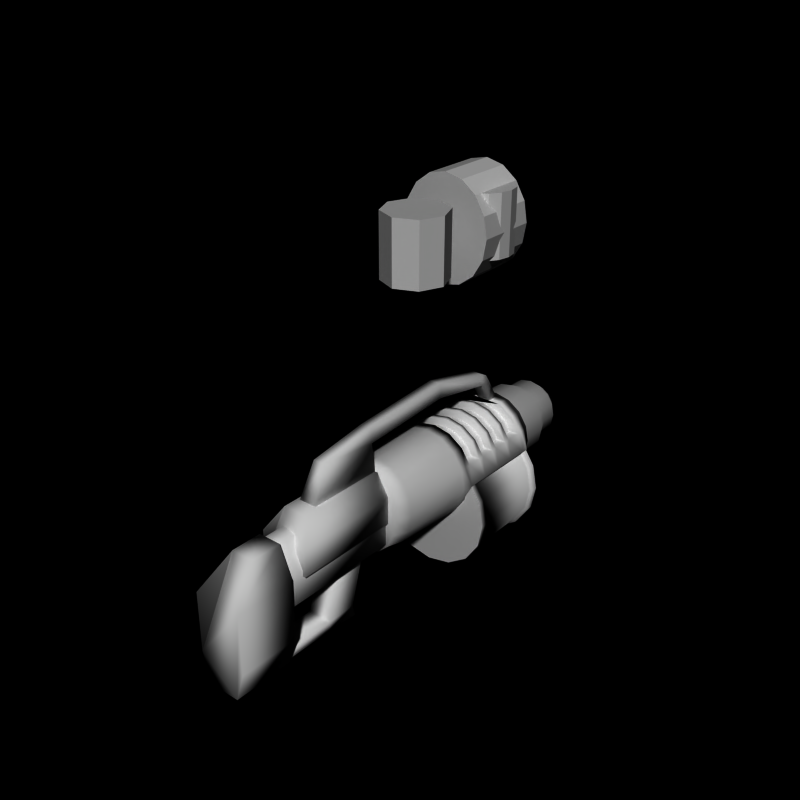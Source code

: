 # Source: grenade_launcher13.blend  (saved by Blender 2.66.0; exported with 4.5.12 LTS)
import bpy
from mathutils import Matrix  # noqa: F401  (used for matrix-valued properties, if any)

bpy.ops.wm.read_factory_settings(use_empty=True)
scene = bpy.context.scene
scene.name = 'Scene'

# ---- collections
col_collection_1 = bpy.data.collections.new('Collection 1'); scene.collection.children.link(col_collection_1)

# ---- world
world_world = bpy.data.worlds.new('World'); scene.world = world_world
world_world.color = (0.0, 0.0, 0.0)
world_world.use_sun_shadow = False
world_world.sun_shadow_jitter_overblur = 0.0
world_world.cycles.sampling_method = 'MANUAL'
world_world.cycles.sample_map_resolution = 256

# ---- meshes
me_cube_001 = bpy.data.meshes.new('Cube.001')
me_cube_001.from_pydata([(-0.4, -3.7, -3.0), (-0.4, -2.6, -3.1), (0.4, -2.6, -3.1), (0.4, -3.7, -3.0), (-0.4, -3.7, -2.7), (-0.4, -2.7, -2.7), (0.4, -2.7, -2.7), (0.4, -3.7, -2.7), (-0.4, -3.2, -1.0), (-0.4, -2.2, -1.0), (0.4, -2.2, -1.0), (0.4, -3.2, -1.0), (-0.4, -5.5, -3.0), (0.4, -5.5, -3.0), (-0.4, -5.5, -2.7), (0.4, -5.5, -2.7)], [], [(4, 5, 1, 0), (5, 6, 2, 1), (6, 7, 3, 2), (7, 4, 14, 15), (0, 1, 2, 3), (4, 7, 11, 8), (11, 10, 9, 8), (7, 6, 10, 11), (5, 4, 8, 9), (6, 5, 9, 10), (15, 14, 12, 13), (4, 0, 12, 14), (0, 3, 13, 12), (3, 7, 15, 13)])
me_cube_001.polygons.foreach_set('use_smooth', [True] * 14)
_uv = me_cube_001.uv_layers.new(name='UVMap')
_uv.uv.foreach_set('vector', [1.047, 0.8333, 1.247, 0.8333, 1.247, 1.033, 1.047, 1.033, 1.047, 0.8333, 1.247, 0.8333, 1.247, 1.033, 1.047, 1.033, 1.047, 0.8333, 1.247, 0.8333, 1.247, 1.033, 1.047, 1.033, 1.047, 0.8333, 1.247, 0.8333, 1.247, 1.033, 1.047, 1.033, 1.047, 0.8333, 1.247, 0.8333, 1.247, 1.033, 1.047, 1.033, 1.047, 0.8333, 1.247, 0.8333, 1.247, 1.033, 1.047, 1.033, 1.047, 0.8333, 1.247, 0.8333, 1.247, 1.033, 1.047, 1.033, 1.047, 0.8333, 1.247, 0.8333, 1.247, 1.033, 1.047, 1.033, 1.047, 0.8333, 1.247, 0.8333, 1.247, 1.033, 1.047, 1.033, 1.047, 0.8333, 1.247, 0.8333, 1.247, 1.033, 1.047, 1.033, 1.047, 0.8333, 1.247, 0.8333, 1.247, 1.033, 1.047, 1.033, 1.047, 0.8333, 1.247, 0.8333, 1.247, 1.033, 1.047, 1.033, 1.047, 0.8333, 1.247, 0.8333, 1.247, 1.033, 1.047, 1.033, 1.047, 0.8333, 1.247, 0.8333, 1.247, 1.033, 1.047, 1.033])
me_cube_001.use_remesh_preserve_volume = False
me_cube_001.use_remesh_preserve_attributes = False
me_cube_001.use_mirror_vertex_groups = False
me_cube_001.update()
me_cylinder_010 = bpy.data.meshes.new('Cylinder.010')
me_cylinder_010.from_pydata([(0.4, -1.5, 1.4), (0.4, -4.5, 1.4), (0.8, -1.5, 0.7), (0.8, -5.0, 0.7), (0.8, -1.5, -0.2), (0.8, -5.0, -0.2), (-0.8, -1.5, -0.2), (-0.8, -5.0, -0.2), (-0.8, -1.5, 0.7), (-0.8, -5.0, 0.7), (-0.4, -1.5, 1.4), (-0.4, -4.5, 1.4)], [], [(0, 2, 4, 6, 8, 10), (6, 7, 9, 8), (8, 9, 11, 10), (4, 5, 7, 6), (0, 1, 3, 2), (2, 3, 5, 4), (10, 11, 1, 0), (1, 11, 9, 7, 5, 3)])
me_cylinder_010.polygons.foreach_set('use_smooth', [True] * 8)
_uv = me_cylinder_010.uv_layers.new(name='UV coord')
_uv.uv.foreach_set('vector', [0.793, 1.229, 0.8796, 1.179, 0.8796, 1.079, 0.793, 1.029, 0.7064, 1.079, 0.7064, 1.179, 0.693, 1.029, 0.893, 1.029, 0.893, 1.229, 0.693, 1.229, 0.693, 1.029, 0.893, 1.029, 0.893, 1.229, 0.693, 1.229, 0.693, 1.029, 0.893, 1.029, 0.893, 1.229, 0.693, 1.229, 0.693, 1.029, 0.893, 1.029, 0.893, 1.229, 0.693, 1.229, 0.693, 1.029, 0.893, 1.029, 0.893, 1.229, 0.693, 1.229, 0.693, 1.029, 0.893, 1.029, 0.893, 1.229, 0.693, 1.229, 0.793, 1.229, 0.8796, 1.179, 0.8796, 1.079, 0.793, 1.029, 0.7064, 1.079, 0.7064, 1.179])
me_cylinder_010.use_remesh_preserve_volume = False
me_cylinder_010.use_remesh_preserve_attributes = False
me_cylinder_010.use_mirror_vertex_groups = False
me_cylinder_010.update()
me_cylinder_008 = bpy.data.meshes.new('Cylinder.008')
me_cylinder_008.from_pydata([(0.2827, -1.5, 0.9), (0.2827, -5.5, 0.9), (0.7, -1.5, 2.384e-07), (0.7, -5.5, -9.537e-07), (0.7, -1.5, -1.0), (0.7, -5.5, -1.0), (-0.7, -1.5, -1.0), (-0.7, -5.5, -1.0), (-0.7, -1.5, 9.537e-07), (-0.7, -5.5, -2.384e-07), (-0.2827, -1.5, 0.9), (-0.2827, -5.5, 0.9)], [], [(0, 2, 4, 6, 8, 10), (6, 7, 9, 8), (8, 9, 11, 10), (4, 5, 7, 6), (0, 1, 3, 2), (2, 3, 5, 4), (10, 11, 1, 0), (1, 11, 9, 7, 5, 3)])
me_cylinder_008.polygons.foreach_set('use_smooth', [True] * 8)
_uv = me_cylinder_008.uv_layers.new(name='UV coord')
_uv.uv.foreach_set('vector', [0.5793, 1.216, 0.6659, 1.166, 0.6659, 1.066, 0.5793, 1.016, 0.4927, 1.066, 0.4927, 1.166, 0.4793, 1.016, 0.6793, 1.016, 0.6793, 1.216, 0.4793, 1.216, 0.4793, 1.016, 0.6793, 1.016, 0.6793, 1.216, 0.4793, 1.216, 0.4793, 1.016, 0.6793, 1.016, 0.6793, 1.216, 0.4793, 1.216, 0.4793, 1.016, 0.6793, 1.016, 0.6793, 1.216, 0.4793, 1.216, 0.4793, 1.016, 0.6793, 1.016, 0.6793, 1.216, 0.4793, 1.216, 0.4793, 1.016, 0.6793, 1.016, 0.6793, 1.216, 0.4793, 1.216, 0.5793, 1.216, 0.6659, 1.166, 0.6659, 1.066, 0.5793, 1.016, 0.4927, 1.066, 0.4927, 1.166])
me_cylinder_008.use_remesh_preserve_volume = False
me_cylinder_008.use_remesh_preserve_attributes = False
me_cylinder_008.use_mirror_vertex_groups = False
me_cylinder_008.update()
me_cube = bpy.data.meshes.new('Cube')
me_cube.from_pydata([(-0.3, -4.0, 1.4), (-0.3, -1.5, 1.4), (0.3, -1.5, 1.4), (0.3, -4.0, 1.4), (-0.2, -3.5, 2.5), (-0.2, -1.5, 2.3), (0.2, -1.5, 2.3), (0.2, -3.5, 2.5), (-0.2, -1.5, 2.8), (0.2, -1.5, 2.8), (-0.2, 1.7, 2.5), (0.2, 1.7, 2.5), (-0.2, 1.7, 3.0), (0.2, 1.7, 3.0), (-0.2, 3.9, 2.1), (0.2, 3.9, 2.1), (-0.2, 3.9, 2.5), (0.2, 3.9, 2.5), (-0.2, 4.3, 2.1), (0.2, 4.3, 2.1), (-0.2, 4.1, 2.4), (0.2, 4.1, 2.4), (-0.2, 4.3, 1.4), (0.2, 4.3, 1.4), (-0.2, 4.7, 1.4), (0.2, 4.7, 1.4)], [], [(4, 5, 1, 0), (5, 6, 2, 1), (6, 7, 3, 2), (7, 4, 0, 3), (0, 1, 2, 3), (7, 9, 8, 4), (7, 6, 9), (5, 8, 12, 10), (10, 12, 16, 14), (8, 9, 13, 12), (9, 6, 11, 13), (6, 5, 10, 11), (17, 15, 19, 21), (11, 10, 14, 15), (12, 13, 17, 16), (13, 11, 15, 17), (19, 18, 20, 21), (14, 16, 20, 18), (15, 14, 22, 23), (16, 17, 21, 20), (23, 22, 24, 25), (14, 18, 24, 22), (18, 19, 25, 24), (19, 15, 23, 25), (5, 4, 8)])
me_cube.polygons.foreach_set('use_smooth', [True] * 25)
_uv = me_cube.uv_layers.new(name='UV coord')
_uv.uv.foreach_set('vector', [1.059, 0.4671, 1.259, 0.4671, 1.259, 0.6671, 1.059, 0.6671, 1.059, 0.4671, 1.259, 0.4671, 1.259, 0.6671, 1.059, 0.6671, 1.059, 0.4671, 1.259, 0.4671, 1.259, 0.6671, 1.059, 0.6671, 1.059, 0.4671, 1.259, 0.4671, 1.259, 0.6671, 1.059, 0.6671, 1.059, 0.4671, 1.259, 0.4671, 1.259, 0.6671, 1.059, 0.6671, 1.059, 0.4671, 1.259, 0.4671, 1.259, 0.6671, 1.059, 0.6671, 1.059, 0.4671, 1.259, 0.4671, 1.259, 0.6671, 1.059, 0.4671, 1.259, 0.4671, 1.259, 0.6671, 1.059, 0.6671, 1.059, 0.4671, 1.259, 0.4671, 1.259, 0.6671, 1.059, 0.6671, 1.059, 0.4671, 1.259, 0.4671, 1.259, 0.6671, 1.059, 0.6671, 1.059, 0.4671, 1.259, 0.4671, 1.259, 0.6671, 1.059, 0.6671, 1.059, 0.4671, 1.259, 0.4671, 1.259, 0.6671, 1.059, 0.6671, 1.059, 0.4671, 1.259, 0.4671, 1.259, 0.6671, 1.059, 0.6671, 1.059, 0.4671, 1.259, 0.4671, 1.259, 0.6671, 1.059, 0.6671, 1.059, 0.4671, 1.259, 0.4671, 1.259, 0.6671, 1.059, 0.6671, 1.059, 0.4671, 1.259, 0.4671, 1.259, 0.6671, 1.059, 0.6671, 1.059, 0.4671, 1.259, 0.4671, 1.259, 0.6671, 1.059, 0.6671, 1.059, 0.4671, 1.259, 0.4671, 1.259, 0.6671, 1.059, 0.6671, 1.059, 0.4671, 1.259, 0.4671, 1.259, 0.6671, 1.059, 0.6671, 1.059, 0.4671, 1.259, 0.4671, 1.259, 0.6671, 1.059, 0.6671, 1.059, 0.4671, 1.259, 0.4671, 1.259, 0.6671, 1.059, 0.6671, 1.059, 0.4671, 1.259, 0.4671, 1.259, 0.6671, 1.059, 0.6671, 1.059, 0.4671, 1.259, 0.4671, 1.259, 0.6671, 1.059, 0.6671, 1.059, 0.4671, 1.259, 0.4671, 1.259, 0.6671, 1.059, 0.6671, 1.059, 0.4671, 1.259, 0.4671, 1.259, 0.6671])
me_cube.use_remesh_preserve_volume = False
me_cube.use_remesh_preserve_attributes = False
me_cube.use_mirror_vertex_groups = False
me_cube.update()
me_cylinder_006 = bpy.data.meshes.new('Cylinder.006')
me_cylinder_006.from_pydata([(0.3827, -5.5, 1.0), (0.3827, -6.5, 1.0), (0.8, -5.5, 2.384e-07), (0.8, -7.5, -9.537e-07), (0.8, -5.5, -2.0), (0.8, -7.5, -2.0), (0.5, -5.5, -3.0), (0.5, -7.5, -3.0), (-0.5, -5.5, -3.0), (-0.5, -7.5, -3.0), (-0.8, -5.5, -2.0), (-0.8, -7.5, -2.0), (-0.8, -5.5, 9.537e-07), (-0.8, -7.5, -2.384e-07), (-0.3827, -5.5, 1.0), (-0.3827, -6.5, 1.0)], [], [(1, 15, 13, 11, 9, 7, 5, 3), (10, 11, 13, 12), (8, 9, 11, 10), (0, 2, 4, 6, 8, 10, 12, 14), (12, 13, 15, 14), (4, 5, 7, 6), (0, 1, 3, 2), (6, 7, 9, 8), (2, 3, 5, 4), (14, 15, 1, 0)])
me_cylinder_006.polygons.foreach_set('use_smooth', [True] * 10)
_uv = me_cylinder_006.uv_layers.new(name='UV coord')
_uv.uv.foreach_set('vector', [0.384, 1.235, 0.4547, 1.205, 0.484, 1.135, 0.4547, 1.064, 0.384, 1.035, 0.3133, 1.064, 0.284, 1.135, 0.3133, 1.205, 0.284, 1.035, 0.484, 1.035, 0.484, 1.235, 0.284, 1.235, 0.284, 1.035, 0.484, 1.035, 0.484, 1.235, 0.284, 1.235, 0.384, 1.235, 0.4547, 1.205, 0.484, 1.135, 0.4547, 1.064, 0.384, 1.035, 0.3133, 1.064, 0.284, 1.135, 0.3133, 1.205, 0.284, 1.035, 0.484, 1.035, 0.484, 1.235, 0.284, 1.235, 0.284, 1.035, 0.484, 1.035, 0.484, 1.235, 0.284, 1.235, 0.284, 1.035, 0.484, 1.035, 0.484, 1.235, 0.284, 1.235, 0.284, 1.035, 0.484, 1.035, 0.484, 1.235, 0.284, 1.235, 0.284, 1.035, 0.484, 1.035, 0.484, 1.235, 0.284, 1.235, 0.284, 1.035, 0.484, 1.035, 0.484, 1.235, 0.284, 1.235])
me_cylinder_006.use_remesh_preserve_volume = False
me_cylinder_006.use_remesh_preserve_attributes = False
me_cylinder_006.use_mirror_vertex_groups = False
me_cylinder_006.update()
me_cylinder_007 = bpy.data.meshes.new('Cylinder.007')
me_cylinder_007.from_pydata([(0.0, 1.7, 1.5), (0.574, 1.7, 1.386), (1.061, 1.7, 1.061), (1.386, 1.7, 0.574), (1.386, 1.5, 0.574), (1.65, 1.7, -1.043e-07), (1.65, 1.5, -5.68e-07), (1.5, 1.7, -0.1), (1.5, 1.5, -0.1), (1.3, 1.7, -0.1), (1.3, 1.5, -0.1), (0.574, 1.7, 0.3), (0.574, 1.5, 0.3), (-4.888e-07, 1.7, 0.5), (-4.888e-07, 1.5, 0.5), (-0.574, 1.7, 0.3), (-0.574, 1.5, 0.3), (-1.3, 1.7, -0.1), (-1.3, 1.5, -0.1), (-1.5, 1.7, -0.1), (-1.5, 1.5, -0.1), (-1.65, 1.7, 1.416e-06), (-1.65, 1.5, 8.596e-07), (-1.386, 1.7, 0.574), (-1.386, 1.5, 0.574), (-1.061, 1.7, 1.061), (-0.574, 1.7, 1.386), (1.386, 2.2, 0.574), (1.65, 2.2, -1.192e-06), (1.5, 2.2, -0.1), (1.3, 2.2, -0.1), (0.574, 2.2, 0.3), (-4.84e-07, 2.2, 0.5), (-0.574, 2.2, 0.3), (-1.3, 2.2, -0.1), (-1.5, 2.2, -0.1), (-1.65, 2.2, 3.278e-07), (-1.386, 2.2, 0.574), (1.3, 2.2, -0.1), (1.3, 2.4, -0.1), (0.574, 2.2, 1.386), (0.574, 2.4, 1.386), (1.5, 2.4, -0.1), (1.65, 2.4, -1.043e-07), (1.386, 2.4, 0.574), (0.0, 2.2, 1.5), (0.0, 2.4, 1.5), (1.061, 2.2, 1.061), (1.061, 2.4, 1.061), (0.574, 2.4, 0.3), (0.574, 2.2, 0.3), (-4.888e-07, 2.4, 0.5), (-4.888e-07, 2.2, 0.5), (-0.574, 2.4, 0.3), (-0.574, 2.2, 0.3), (-1.3, 2.4, -0.1), (-1.3, 2.2, -0.1), (-1.5, 2.4, -0.1), (-1.65, 2.4, 1.416e-06), (-1.386, 2.4, 0.574), (-1.061, 2.4, 1.061), (-1.061, 2.2, 1.061), (-0.574, 2.4, 1.386), (-0.574, 2.2, 1.386), (1.386, 2.9, 0.574), (1.65, 2.9, -1.192e-06), (1.5, 2.9, -0.1), (1.3, 2.9, -0.1), (0.574, 2.9, 0.3), (-4.84e-07, 2.9, 0.5), (-0.574, 2.9, 0.3), (-1.3, 2.9, -0.1), (-1.5, 2.9, -0.1), (-1.65, 2.9, 3.278e-07), (-1.386, 2.9, 0.574), (1.3, 2.9, -0.1), (1.3, 3.1, -0.1), (0.574, 2.9, 1.386), (0.574, 3.1, 1.386), (1.5, 3.1, -0.1), (1.65, 3.1, -1.043e-07), (1.386, 3.1, 0.574), (0.0, 2.9, 1.5), (0.0, 3.1, 1.5), (1.061, 2.9, 1.061), (1.061, 3.1, 1.061), (0.574, 3.1, 0.3), (0.574, 2.9, 0.3), (-4.888e-07, 3.1, 0.5), (-4.888e-07, 2.9, 0.5), (-0.574, 3.1, 0.3), (-0.574, 2.9, 0.3), (-1.3, 3.1, -0.1), (-1.3, 2.9, -0.1), (-1.5, 3.1, -0.1), (-1.65, 3.1, 1.416e-06), (-1.386, 3.1, 0.574), (-1.061, 3.1, 1.061), (-1.061, 2.9, 1.061), (-0.574, 3.1, 1.386), (-0.574, 2.9, 1.386), (1.386, 3.6, 0.574), (1.65, 3.6, -1.192e-06), (1.5, 3.6, -0.1), (1.3, 3.6, -0.1), (0.574, 3.6, 0.3), (-4.84e-07, 3.6, 0.5), (-0.574, 3.6, 0.3), (-1.3, 3.6, -0.1), (-1.5, 3.6, -0.1), (-1.65, 3.6, 3.278e-07), (-1.386, 3.6, 0.574), (1.3, 3.6, -0.1), (1.3, 3.8, -0.1), (0.574, 3.6, 1.386), (0.574, 3.8, 1.386), (1.5, 3.8, -0.1), (1.65, 3.8, -1.043e-07), (1.386, 3.8, 0.574), (0.0, 3.6, 1.5), (0.0, 3.8, 1.5), (1.061, 3.6, 1.061), (1.061, 3.8, 1.061), (0.574, 3.8, 0.3), (0.574, 3.6, 0.3), (-4.888e-07, 3.8, 0.5), (-4.888e-07, 3.6, 0.5), (-0.574, 3.8, 0.3), (-0.574, 3.6, 0.3), (-1.3, 3.8, -0.1), (-1.3, 3.6, -0.1), (-1.5, 3.8, -0.1), (-1.65, 3.8, 1.416e-06), (-1.386, 3.8, 0.574), (-1.061, 3.8, 1.061), (-1.061, 3.6, 1.061), (-0.574, 3.8, 1.386), (-0.574, 3.6, 1.386), (1.386, 4.3, 0.574), (1.65, 4.3, -1.192e-06), (1.5, 4.3, -0.1), (1.3, 4.3, -0.1), (0.574, 4.3, 0.3), (-4.84e-07, 4.3, 0.5), (-0.574, 4.3, 0.3), (-1.3, 4.3, -0.1), (-1.5, 4.3, -0.1), (-1.65, 4.3, 3.278e-07), (-1.386, 4.3, 0.574), (1.3, 4.3, -0.1), (1.3, 4.5, -0.1), (0.574, 4.3, 1.4), (1.5, 4.5, -0.1), (1.65, 4.5, -4.753e-07), (1.386, 4.5, 0.574), (0.0, 4.3, 1.4), (1.061, 4.3, 1.061), (0.574, 4.5, 0.3), (0.574, 4.3, 0.3), (-4.888e-07, 4.5, 0.5), (-4.888e-07, 4.3, 0.5), (-0.574, 4.5, 0.3), (-0.574, 4.3, 0.3), (-1.3, 4.5, -0.1), (-1.3, 4.3, -0.1), (-1.5, 4.5, -0.1), (-1.65, 4.5, 9.522e-07), (-1.386, 4.5, 0.574), (-1.061, 4.3, 1.061), (-0.574, 4.3, 1.4), (0.0, 1.3, 1.5), (1.453e-08, -1.0, 1.5), (0.574, 1.3, 1.386), (0.4879, -1.0, 1.386), (1.061, 1.3, 1.061), (0.9016, -1.0, 1.061), (1.386, 1.3, 0.574), (1.178, -1.0, 0.574), (1.5, 1.3, 1.073e-06), (1.275, -1.0, -8.464e-07), (1.386, 1.3, -0.574), (1.178, -1.0, -0.574), (1.061, 1.3, -1.061), (0.9016, -1.0, -1.061), (0.574, 1.3, -1.386), (0.4879, -1.0, -1.386), (-4.888e-07, 1.3, -1.5), (-4.009e-07, -1.0, -1.5), (-0.574, 1.3, -1.386), (-0.4879, -1.0, -1.386), (-1.061, 1.3, -1.061), (-0.9016, -1.0, -1.061), (-1.386, 1.3, -0.574), (-1.178, -1.0, -0.574), (-1.5, 1.3, 2.408e-06), (-1.275, -1.0, 4.888e-07), (-1.386, 1.3, 0.574), (-1.178, -1.0, 0.574), (-1.061, 1.3, 1.061), (-0.9016, -1.0, 1.061), (-0.574, 1.3, 1.386), (-0.4879, -1.0, 1.386), (1.386, 1.5, -0.574), (1.061, 1.5, -1.061), (0.574, 1.5, -1.386), (-4.888e-07, 1.5, -1.5), (-0.574, 1.5, -1.386), (-1.061, 1.5, -1.061), (-1.386, 1.5, -0.574), (0.0, 4.7, 1.4), (0.574, 4.7, 1.4), (1.061, 4.7, 1.061), (1.386, 4.7, 0.574), (1.5, 4.7, 1.073e-06), (1.386, 4.7, -0.574), (1.386, 4.5, -0.574), (1.061, 4.7, -1.061), (1.061, 4.5, -1.061), (0.574, 4.7, -1.386), (0.574, 4.5, -1.386), (-4.888e-07, 4.7, -1.5), (-4.888e-07, 4.5, -1.5), (-0.574, 4.7, -1.386), (-0.574, 4.5, -1.386), (-1.061, 4.7, -1.061), (-1.061, 4.5, -1.061), (-1.386, 4.7, -0.574), (-1.386, 4.5, -0.574), (-1.5, 4.7, 2.408e-06), (-1.386, 4.7, 0.574), (-1.061, 4.7, 1.061), (-0.574, 4.7, 1.4), (8.941e-09, 4.7, 1.35), (0.5166, 4.7, 1.247), (0.9546, 4.7, 0.9546), (1.247, 4.7, 0.5166), (1.35, 4.7, 1.185e-06), (1.247, 4.7, -0.5166), (0.9546, 4.7, -0.9546), (0.5166, 4.7, -1.247), (-4.309e-07, 4.7, -1.35), (-0.5166, 4.7, -1.247), (-0.9546, 4.7, -0.9546), (-1.247, 4.7, -0.5166), (-1.35, 4.7, 2.387e-06), (-1.247, 4.7, 0.5166), (-0.9546, 4.7, 0.9546), (-0.5166, 4.7, 1.247), (8.941e-09, 5.0, 1.35), (0.5166, 5.0, 1.247), (0.9546, 5.0, 0.9546), (1.247, 5.0, 0.5166), (1.35, 5.0, 1.284e-06), (1.247, 5.0, -0.5166), (0.9546, 5.0, -0.9546), (0.5166, 5.0, -1.247), (-4.309e-07, 5.0, -1.35), (-0.5166, 5.0, -1.247), (-0.9546, 5.0, -0.9546), (-1.247, 5.0, -0.5166), (-1.35, 5.0, 2.485e-06), (-1.247, 5.0, 0.5166), (-0.9546, 5.0, 0.9546), (-0.5166, 5.0, 1.247), (-1.5, 4.5, 0.0), (1.5, 4.5, 0.0), (-1.5, 1.5, 0.0), (1.5, 1.5, 0.0), (2.906e-08, -1.5, 1.5), (0.4018, -1.5, 1.386), (0.7425, -1.5, 1.061), (0.9701, -1.5, 0.574), (1.05, -1.5, -1.019e-06), (0.9701, -1.5, -0.574), (0.7425, -1.5, -1.061), (0.4018, -1.5, -1.386), (-3.131e-07, -1.5, -1.5), (-0.4018, -1.5, -1.386), (-0.7425, -1.5, -1.061), (-0.9701, -1.5, -0.574), (-1.05, -1.5, 3.158e-07), (-0.9701, -1.5, 0.574), (-0.7425, -1.5, 1.061), (-0.4018, -1.5, 1.386)], [], [(39, 38, 50, 49), (19, 20, 22, 21), (3, 4, 6, 5), (17, 18, 20, 19), (7, 8, 10, 9), (11, 12, 14, 13), (5, 6, 8, 7), (21, 22, 24, 23), (15, 16, 18, 17), (9, 10, 12, 11), (229, 167, 168, 230), (13, 14, 16, 15), (21, 23, 37, 36), (19, 21, 36, 35), (15, 17, 34, 33), (11, 13, 32, 31), (7, 9, 30, 29), (3, 5, 28, 27), (17, 19, 35, 34), (13, 15, 33, 32), (9, 11, 31, 30), (5, 7, 29, 28), (53, 54, 56, 55), (46, 45, 40, 41), (44, 27, 28, 43), (57, 35, 36, 58), (43, 28, 29, 42), (49, 50, 52, 51), (116, 103, 112, 113), (58, 36, 37, 59), (41, 40, 47, 48), (85, 84, 64, 81), (55, 56, 35, 57), (0, 1, 2, 3, 23, 25, 26), (23, 3, 27, 37), (60, 61, 63, 62), (62, 63, 45, 46), (51, 52, 54, 53), (58, 59, 74, 73), (57, 58, 73, 72), (53, 55, 71, 70), (49, 51, 69, 68), (42, 39, 67, 66), (44, 43, 65, 64), (55, 57, 72, 71), (51, 53, 70, 69), (39, 49, 68, 67), (43, 42, 66, 65), (46, 41, 48, 44, 59, 60, 62), (59, 44, 64, 74), (76, 75, 87, 86), (90, 91, 93, 92), (83, 82, 77, 78), (122, 121, 101, 118), (94, 72, 73, 95), (79, 66, 75, 76), (86, 87, 89, 88), (81, 64, 65, 80), (59, 37, 61, 60), (78, 77, 84, 85), (80, 65, 66, 79), (92, 93, 72, 94), (97, 98, 100, 99), (99, 100, 82, 83), (88, 89, 91, 90), (95, 96, 111, 110), (94, 95, 110, 109), (90, 92, 108, 107), (86, 88, 106, 105), (79, 76, 104, 103), (81, 80, 102, 101), (92, 94, 109, 108), (88, 90, 107, 106), (76, 86, 105, 104), (80, 79, 103, 102), (83, 78, 85, 81, 96, 97, 99), (96, 81, 101, 111), (113, 112, 124, 123), (127, 128, 130, 129), (120, 119, 114, 115), (152, 140, 149, 150), (132, 110, 111, 133), (117, 102, 103, 116), (123, 124, 126, 125), (154, 138, 139, 153), (115, 114, 121, 122), (118, 101, 102, 117), (131, 109, 110, 132), (134, 135, 137, 136), (136, 137, 119, 120), (125, 126, 128, 127), (132, 133, 148, 147), (131, 132, 147, 146), (127, 129, 145, 144), (123, 125, 143, 142), (116, 113, 141, 140), (118, 117, 139, 138), (129, 131, 146, 145), (125, 127, 144, 143), (113, 123, 142, 141), (117, 116, 140, 139), (120, 115, 122, 118, 133, 134, 136), (133, 118, 138, 148), (150, 149, 158, 157), (161, 162, 164, 163), (165, 146, 147, 166), (157, 158, 160, 159), (153, 139, 140, 152), (166, 147, 148, 167), (163, 164, 146, 165), (155, 169, 168, 167, 166, 264, 227, 225, 223, 221, 219, 217, 215, 265, 153, 154, 156, 151), (133, 111, 135, 134), (159, 160, 162, 161), (42, 29, 38, 39), (196, 198, 25, 24), (48, 47, 27, 44), (129, 130, 109, 131), (96, 74, 98, 97), (95, 73, 74, 96), (111, 101, 121, 114, 119, 137, 135), (168, 148, 138, 156, 151, 155, 169), (98, 74, 64, 84, 77, 82, 100), (27, 47, 40, 45, 63, 61, 37), (211, 156, 154, 212), (192, 193, 195, 194), (176, 177, 179, 178), (172, 173, 175, 174), (190, 191, 193, 192), (180, 181, 183, 182), (184, 185, 187, 186), (195, 193, 279, 280), (178, 179, 181, 180), (194, 195, 197, 196), (174, 175, 177, 176), (170, 171, 173, 172), (188, 189, 191, 190), (182, 183, 185, 184), (198, 199, 201, 200), (200, 201, 171, 170), (196, 197, 199, 198), (186, 187, 189, 188), (194, 196, 24, 22), (190, 192, 208, 207), (186, 188, 206, 205), (182, 184, 204, 203), (172, 174, 2, 1), (200, 170, 0, 26), (2, 4, 3), (167, 148, 168), (170, 172, 1, 0), (231, 169, 155, 209), (188, 190, 207, 206), (184, 186, 205, 204), (180, 182, 203, 202), (198, 200, 26, 25), (176, 178, 6, 4), (23, 24, 25), (210, 211, 234, 233), (228, 166, 167, 229), (210, 151, 156, 211), (224, 225, 227, 226), (214, 215, 217, 216), (218, 219, 221, 220), (213, 153, 265, 215, 214), (212, 154, 153, 213), (209, 155, 151, 210), (222, 223, 225, 224), (216, 217, 219, 218), (230, 168, 169, 231), (156, 138, 154), (0, 1, 2, 4, 6, 267, 202, 203, 204, 205, 206, 207, 208, 266, 22, 24, 25, 26), (220, 221, 223, 222), (244, 245, 261, 260), (224, 226, 243, 242), (220, 222, 241, 240), (216, 218, 239, 238), (213, 214, 237, 236), (231, 209, 232, 247), (211, 212, 235, 234), (228, 229, 245, 244), (229, 230, 246, 245), (226, 228, 244, 243), (222, 224, 242, 241), (218, 220, 240, 239), (214, 216, 238, 237), (209, 210, 233, 232), (212, 213, 236, 235), (230, 231, 247, 246), (248, 249, 250, 251, 252, 253, 254, 255, 256, 257, 258, 259, 260, 261, 262, 263), (242, 243, 259, 258), (236, 237, 253, 252), (243, 244, 260, 259), (237, 238, 254, 253), (245, 246, 262, 261), (238, 239, 255, 254), (246, 247, 263, 262), (239, 240, 256, 255), (233, 234, 250, 249), (247, 232, 248, 263), (240, 241, 257, 256), (234, 235, 251, 250), (232, 233, 249, 248), (241, 242, 258, 257), (235, 236, 252, 251), (226, 227, 264, 166, 228), (192, 194, 22, 266, 208), (178, 180, 202, 267, 6), (174, 176, 4, 2), (268, 283, 282, 281, 280, 279, 278, 277, 276, 275, 274, 273, 272, 271, 270, 269), (171, 201, 283, 268), (177, 175, 270, 271), (187, 185, 275, 276), (191, 189, 277, 278), (183, 181, 273, 274), (189, 187, 276, 277), (179, 177, 271, 272), (201, 199, 282, 283), (197, 195, 280, 281), (173, 171, 268, 269), (181, 179, 272, 273), (193, 191, 278, 279), (185, 183, 274, 275), (175, 173, 269, 270), (199, 197, 281, 282)])
me_cylinder_007.polygons.foreach_set('use_smooth', [True] * 224)
_uv = me_cylinder_007.uv_layers.new(name='UVMap')
_uv.uv.foreach_set('vector', [0.6522, 0.7176, 0.6408, 0.7176, 0.6408, 0.7404, 0.6522, 0.7404, 0.6124, 0.7176, 0.601, 0.7176, 0.601, 0.7233, 0.6124, 0.7233, 0.6124, 0.7559, 0.601, 0.7559, 0.601, 0.7233, 0.6124, 0.7233, 0.6124, 0.7176, 0.601, 0.7176, 0.601, 0.7176, 0.6124, 0.7176, 0.6124, 0.7176, 0.601, 0.7176, 0.601, 0.7176, 0.6124, 0.7176, 0.6124, 0.7404, 0.601, 0.7404, 0.601, 0.7517, 0.6124, 0.7517, 0.6124, 0.7233, 0.601, 0.7233, 0.601, 0.7176, 0.6124, 0.7176, 0.6124, 0.7233, 0.601, 0.7233, 0.601, 0.7559, 0.6124, 0.7559, 0.6124, 0.7404, 0.601, 0.7404, 0.601, 0.7176, 0.6124, 0.7176, 0.6124, 0.7176, 0.601, 0.7176, 0.601, 0.7404, 0.6124, 0.7404, 0.7829, 0.7559, 0.7715, 0.7559, 0.7601, 0.7836, 0.7829, 0.7836, 0.6124, 0.7517, 0.601, 0.7517, 0.601, 0.7404, 0.6124, 0.7404, 0.6124, 0.7233, 0.6124, 0.7559, 0.6408, 0.7559, 0.6408, 0.7233, 0.6124, 0.7176, 0.6124, 0.7233, 0.6408, 0.7233, 0.6408, 0.7176, 0.6124, 0.7404, 0.6124, 0.7176, 0.6408, 0.7176, 0.6408, 0.7404, 0.6124, 0.7404, 0.6124, 0.7517, 0.6408, 0.7517, 0.6408, 0.7404, 0.6124, 0.7176, 0.6124, 0.7176, 0.6408, 0.7176, 0.6408, 0.7176, 0.6124, 0.7559, 0.6124, 0.7233, 0.6408, 0.7233, 0.6408, 0.7559, 0.6124, 0.7176, 0.6124, 0.7176, 0.6408, 0.7176, 0.6408, 0.7176, 0.6124, 0.7517, 0.6124, 0.7404, 0.6408, 0.7404, 0.6408, 0.7517, 0.6124, 0.7176, 0.6124, 0.7404, 0.6408, 0.7404, 0.6408, 0.7176, 0.6124, 0.7233, 0.6124, 0.7176, 0.6408, 0.7176, 0.6408, 0.7233, 0.6522, 0.7404, 0.6408, 0.7404, 0.6408, 0.7176, 0.6522, 0.7176, 0.6522, 0.8085, 0.6408, 0.8085, 0.6408, 0.8021, 0.6522, 0.8021, 0.6522, 0.7559, 0.6408, 0.7559, 0.6408, 0.7233, 0.6522, 0.7233, 0.6522, 0.7176, 0.6408, 0.7176, 0.6408, 0.7233, 0.6522, 0.7233, 0.6522, 0.7233, 0.6408, 0.7233, 0.6408, 0.7176, 0.6522, 0.7176, 0.6522, 0.7404, 0.6408, 0.7404, 0.6408, 0.7517, 0.6522, 0.7517, 0.7317, 0.7176, 0.7204, 0.7176, 0.7204, 0.7176, 0.7317, 0.7176, 0.6522, 0.7233, 0.6408, 0.7233, 0.6408, 0.7559, 0.6522, 0.7559, 0.6522, 0.8021, 0.6408, 0.8021, 0.6408, 0.7836, 0.6522, 0.7836, 0.692, 0.7836, 0.6806, 0.7836, 0.6806, 0.7559, 0.692, 0.7559, 0.6522, 0.7176, 0.6408, 0.7176, 0.6408, 0.7176, 0.6522, 0.7176, 0.7386, 0.487, 0.8326, 0.4683, 0.9122, 0.4151, 0.9654, 0.3354, 0.5118, 0.3354, 0.565, 0.4151, 0.6447, 0.4683, 0.6124, 0.7559, 0.6124, 0.7559, 0.6408, 0.7559, 0.6408, 0.7559, 0.6522, 0.7836, 0.6408, 0.7836, 0.6408, 0.8021, 0.6522, 0.8021, 0.6522, 0.8021, 0.6408, 0.8021, 0.6408, 0.8085, 0.6522, 0.8085, 0.6522, 0.7517, 0.6408, 0.7517, 0.6408, 0.7404, 0.6522, 0.7404, 0.6522, 0.7233, 0.6522, 0.7559, 0.6806, 0.7559, 0.6806, 0.7233, 0.6522, 0.7176, 0.6522, 0.7233, 0.6806, 0.7233, 0.6806, 0.7176, 0.6522, 0.7404, 0.6522, 0.7176, 0.6806, 0.7176, 0.6806, 0.7404, 0.6522, 0.7404, 0.6522, 0.7517, 0.6806, 0.7517, 0.6806, 0.7404, 0.6522, 0.7176, 0.6522, 0.7176, 0.6806, 0.7176, 0.6806, 0.7176, 0.6522, 0.7559, 0.6522, 0.7233, 0.6806, 0.7233, 0.6806, 0.7559, 0.6522, 0.7176, 0.6522, 0.7176, 0.6806, 0.7176, 0.6806, 0.7176, 0.6522, 0.7517, 0.6522, 0.7404, 0.6806, 0.7404, 0.6806, 0.7517, 0.6522, 0.7176, 0.6522, 0.7404, 0.6806, 0.7404, 0.6806, 0.7176, 0.6522, 0.7233, 0.6522, 0.7176, 0.6806, 0.7176, 0.6806, 0.7233, 0.7386, 0.487, 0.8326, 0.4683, 0.9122, 0.4151, 0.9654, 0.3354, 0.5118, 0.3354, 0.565, 0.4151, 0.6447, 0.4683, 0.6522, 0.7559, 0.6522, 0.7559, 0.6806, 0.7559, 0.6806, 0.7559, 0.692, 0.7176, 0.6806, 0.7176, 0.6806, 0.7404, 0.692, 0.7404, 0.692, 0.7404, 0.6806, 0.7404, 0.6806, 0.7176, 0.692, 0.7176, 0.692, 0.8085, 0.6806, 0.8085, 0.6806, 0.8021, 0.692, 0.8021, 0.7317, 0.7836, 0.7204, 0.7836, 0.7204, 0.7559, 0.7317, 0.7559, 0.692, 0.7176, 0.6806, 0.7176, 0.6806, 0.7233, 0.692, 0.7233, 0.692, 0.7176, 0.6806, 0.7176, 0.6806, 0.7176, 0.692, 0.7176, 0.692, 0.7404, 0.6806, 0.7404, 0.6806, 0.7517, 0.692, 0.7517, 0.692, 0.7559, 0.6806, 0.7559, 0.6806, 0.7233, 0.692, 0.7233, 0.6522, 0.7559, 0.6408, 0.7559, 0.6408, 0.7836, 0.6522, 0.7836, 0.692, 0.8021, 0.6806, 0.8021, 0.6806, 0.7836, 0.692, 0.7836, 0.692, 0.7233, 0.6806, 0.7233, 0.6806, 0.7176, 0.692, 0.7176, 0.692, 0.7176, 0.6806, 0.7176, 0.6806, 0.7176, 0.692, 0.7176, 0.692, 0.7836, 0.6806, 0.7836, 0.6806, 0.8021, 0.692, 0.8021, 0.692, 0.8021, 0.6806, 0.8021, 0.6806, 0.8085, 0.692, 0.8085, 0.692, 0.7517, 0.6806, 0.7517, 0.6806, 0.7404, 0.692, 0.7404, 0.692, 0.7233, 0.692, 0.7559, 0.7204, 0.7559, 0.7204, 0.7233, 0.692, 0.7176, 0.692, 0.7233, 0.7204, 0.7233, 0.7204, 0.7176, 0.692, 0.7404, 0.692, 0.7176, 0.7204, 0.7176, 0.7204, 0.7404, 0.692, 0.7404, 0.692, 0.7517, 0.7204, 0.7517, 0.7204, 0.7404, 0.692, 0.7176, 0.692, 0.7176, 0.7204, 0.7176, 0.7204, 0.7176, 0.692, 0.7559, 0.692, 0.7233, 0.7204, 0.7233, 0.7204, 0.7559, 0.692, 0.7176, 0.692, 0.7176, 0.7204, 0.7176, 0.7204, 0.7176, 0.692, 0.7517, 0.692, 0.7404, 0.7204, 0.7404, 0.7204, 0.7517, 0.692, 0.7176, 0.692, 0.7404, 0.7204, 0.7404, 0.7204, 0.7176, 0.692, 0.7233, 0.692, 0.7176, 0.7204, 0.7176, 0.7204, 0.7233, 0.7386, 0.487, 0.8326, 0.4683, 0.9122, 0.4151, 0.9654, 0.3354, 0.5118, 0.3354, 0.565, 0.4151, 0.6447, 0.4683, 0.692, 0.7559, 0.692, 0.7559, 0.7204, 0.7559, 0.7204, 0.7559, 0.7317, 0.7176, 0.7204, 0.7176, 0.7204, 0.7404, 0.7317, 0.7404, 0.7317, 0.7404, 0.7204, 0.7404, 0.7204, 0.7176, 0.7317, 0.7176, 0.7317, 0.8085, 0.7204, 0.8085, 0.7204, 0.8021, 0.7317, 0.8021, 0.7715, 0.7176, 0.7601, 0.7176, 0.7601, 0.7176, 0.7715, 0.7176, 0.7317, 0.7233, 0.7204, 0.7233, 0.7204, 0.7559, 0.7317, 0.7559, 0.7317, 0.7233, 0.7204, 0.7233, 0.7204, 0.7176, 0.7317, 0.7176, 0.7317, 0.7404, 0.7204, 0.7404, 0.7204, 0.7517, 0.7317, 0.7517, 0.7715, 0.7559, 0.7601, 0.7559, 0.7601, 0.7233, 0.7715, 0.7233, 0.7317, 0.8021, 0.7204, 0.8021, 0.7204, 0.7836, 0.7317, 0.7836, 0.7317, 0.7559, 0.7204, 0.7559, 0.7204, 0.7233, 0.7317, 0.7233, 0.7317, 0.7176, 0.7204, 0.7176, 0.7204, 0.7233, 0.7317, 0.7233, 0.7317, 0.7836, 0.7204, 0.7836, 0.7204, 0.8021, 0.7317, 0.8021, 0.7317, 0.8021, 0.7204, 0.8021, 0.7204, 0.8085, 0.7317, 0.8085, 0.7317, 0.7517, 0.7204, 0.7517, 0.7204, 0.7404, 0.7317, 0.7404, 0.7317, 0.7233, 0.7317, 0.7559, 0.7601, 0.7559, 0.7601, 0.7233, 0.7317, 0.7176, 0.7317, 0.7233, 0.7601, 0.7233, 0.7601, 0.7176, 0.7317, 0.7404, 0.7317, 0.7176, 0.7601, 0.7176, 0.7601, 0.7404, 0.7317, 0.7404, 0.7317, 0.7517, 0.7601, 0.7517, 0.7601, 0.7404, 0.7317, 0.7176, 0.7317, 0.7176, 0.7601, 0.7176, 0.7601, 0.7176, 0.7317, 0.7559, 0.7317, 0.7233, 0.7601, 0.7233, 0.7601, 0.7559, 0.7317, 0.7176, 0.7317, 0.7176, 0.7601, 0.7176, 0.7601, 0.7176, 0.7317, 0.7517, 0.7317, 0.7404, 0.7601, 0.7404, 0.7601, 0.7517, 0.7317, 0.7176, 0.7317, 0.7404, 0.7601, 0.7404, 0.7601, 0.7176, 0.7317, 0.7233, 0.7317, 0.7176, 0.7601, 0.7176, 0.7601, 0.7233, 0.7386, 0.487, 0.8326, 0.4683, 0.9122, 0.4151, 0.9654, 0.3354, 0.5118, 0.3354, 0.565, 0.4151, 0.6447, 0.4683, 0.7317, 0.7559, 0.7317, 0.7559, 0.7601, 0.7559, 0.7601, 0.7559, 0.7715, 0.7176, 0.7601, 0.7176, 0.7601, 0.7404, 0.7715, 0.7404, 0.7715, 0.7404, 0.7601, 0.7404, 0.7601, 0.7176, 0.7715, 0.7176, 0.7715, 0.7176, 0.7601, 0.7176, 0.7601, 0.7233, 0.7715, 0.7233, 0.7715, 0.7404, 0.7601, 0.7404, 0.7601, 0.7517, 0.7715, 0.7517, 0.7715, 0.7233, 0.7601, 0.7233, 0.7601, 0.7176, 0.7715, 0.7176, 0.7715, 0.7233, 0.7601, 0.7233, 0.7601, 0.7559, 0.7715, 0.7559, 0.7715, 0.7176, 0.7601, 0.7176, 0.7601, 0.7176, 0.7715, 0.7176, 0.7386, 0.4706, 0.6447, 0.4706, 0.565, 0.4151, 0.5118, 0.3354, 0.4686, 0.2415, 0.4931, 0.2415, 0.5118, 0.1475, 0.565, 0.06789, 0.6447, 0.01468, 0.7386, -0.00401, 0.8326, 0.01468, 0.9122, 0.06789, 0.9654, 0.1475, 0.9841, 0.2415, 1.009, 0.2415, 0.9654, 0.3354, 0.9122, 0.4151, 0.8326, 0.4706, 0.7317, 0.7559, 0.7204, 0.7559, 0.7204, 0.7836, 0.7317, 0.7836, 0.7715, 0.7517, 0.7601, 0.7517, 0.7601, 0.7404, 0.7715, 0.7404, 0.6522, 0.7176, 0.6408, 0.7176, 0.6408, 0.7176, 0.6522, 0.7176, 0.5897, 0.7559, 0.5897, 0.7836, 0.6124, 0.7836, 0.601, 0.7559, 0.6522, 0.7836, 0.6408, 0.7836, 0.6408, 0.7559, 0.6522, 0.7559, 0.7317, 0.7176, 0.7204, 0.7176, 0.7204, 0.7176, 0.7317, 0.7176, 0.692, 0.7559, 0.6806, 0.7559, 0.6806, 0.7836, 0.692, 0.7836, 0.692, 0.7233, 0.6806, 0.7233, 0.6806, 0.7559, 0.692, 0.7559, 0.5118, 0.3354, 0.9654, 0.3354, 0.9122, 0.4151, 0.8326, 0.4683, 0.7386, 0.487, 0.6447, 0.4683, 0.565, 0.4151, 0.7601, 0.7836, 0.7601, 0.7559, 0.7601, 0.7559, 0.7601, 0.7836, 0.7601, 0.8029, 0.7601, 0.8029, 0.7601, 0.8029, 0.565, 0.4151, 0.5118, 0.3354, 0.9654, 0.3354, 0.9122, 0.4151, 0.8326, 0.4683, 0.7386, 0.487, 0.6447, 0.4683, 0.9654, 0.3354, 0.9122, 0.4151, 0.8326, 0.4683, 0.7386, 0.487, 0.6447, 0.4683, 0.565, 0.4151, 0.5118, 0.3354, 0.7829, 0.7836, 0.7601, 0.7836, 0.7715, 0.7559, 0.7829, 0.7559, 0.5897, 0.6907, 0.459, 0.6907, 0.459, 0.7233, 0.5897, 0.7233, 0.5897, 0.7559, 0.459, 0.7559, 0.459, 0.7233, 0.5897, 0.7233, 0.5897, 0.8021, 0.459, 0.8021, 0.459, 0.7836, 0.5897, 0.7836, 0.5897, 0.663, 0.459, 0.663, 0.459, 0.6907, 0.5897, 0.6907, 0.5897, 0.6907, 0.459, 0.6907, 0.459, 0.663, 0.5897, 0.663, 0.5897, 0.6446, 0.459, 0.6446, 0.459, 0.6381, 0.5897, 0.6381, 0.459, 0.7233, 0.459, 0.6907, 0.4306, 0.6907, 0.4306, 0.7233, 0.5897, 0.7233, 0.459, 0.7233, 0.459, 0.6907, 0.5897, 0.6907, 0.5897, 0.7233, 0.459, 0.7233, 0.459, 0.7559, 0.5897, 0.7559, 0.5897, 0.7836, 0.459, 0.7836, 0.459, 0.7559, 0.5897, 0.7559, 0.5897, 0.8085, 0.459, 0.8085, 0.459, 0.8021, 0.5897, 0.8021, 0.5897, 0.6446, 0.459, 0.6446, 0.459, 0.663, 0.5897, 0.663, 0.5897, 0.663, 0.459, 0.663, 0.459, 0.6446, 0.5897, 0.6446, 0.5897, 0.7836, 0.459, 0.7836, 0.459, 0.8021, 0.5897, 0.8021, 0.5897, 0.8021, 0.459, 0.8021, 0.459, 0.8085, 0.5897, 0.8085, 0.5897, 0.7559, 0.459, 0.7559, 0.459, 0.7836, 0.5897, 0.7836, 0.5897, 0.6381, 0.459, 0.6381, 0.459, 0.6446, 0.5897, 0.6446, 0.5897, 0.7233, 0.5897, 0.7559, 0.601, 0.7559, 0.601, 0.7233, 0.5897, 0.663, 0.5897, 0.6907, 0.601, 0.6907, 0.601, 0.663, 0.5897, 0.6381, 0.5897, 0.6446, 0.601, 0.6446, 0.601, 0.6381, 0.5897, 0.663, 0.5897, 0.6446, 0.601, 0.6446, 0.601, 0.663, 0.5897, 0.8021, 0.5897, 0.7836, 0.6124, 0.7836, 0.6124, 0.8021, 0.5897, 0.8021, 0.5897, 0.8085, 0.6124, 0.8085, 0.6124, 0.8021, 0.6124, 0.7836, 0.601, 0.7559, 0.6124, 0.7559, 0.7715, 0.7559, 0.7601, 0.7559, 0.7601, 0.7836, 0.5897, 0.8085, 0.5897, 0.8021, 0.6124, 0.8021, 0.6124, 0.8085, 0.7829, 0.8029, 0.7601, 0.8029, 0.7601, 0.8029, 0.7829, 0.8029, 0.5897, 0.6446, 0.5897, 0.663, 0.601, 0.663, 0.601, 0.6446, 0.5897, 0.6446, 0.5897, 0.6381, 0.601, 0.6381, 0.601, 0.6446, 0.5897, 0.6907, 0.5897, 0.663, 0.601, 0.663, 0.601, 0.6907, 0.5897, 0.7836, 0.5897, 0.8021, 0.6124, 0.8021, 0.6124, 0.7836, 0.5897, 0.7559, 0.5897, 0.7233, 0.601, 0.7233, 0.601, 0.7559, 0.6124, 0.7559, 0.601, 0.7559, 0.6124, 0.7836, 0.7829, 0.8029, 0.7829, 0.7836, 0.7829, 0.7776, 0.7829, 0.7942, 0.7829, 0.7233, 0.7715, 0.7233, 0.7715, 0.7559, 0.7829, 0.7559, 0.7829, 0.8029, 0.7601, 0.8029, 0.7601, 0.7836, 0.7829, 0.7836, 0.7829, 0.663, 0.7715, 0.663, 0.7715, 0.6907, 0.7829, 0.6907, 0.7829, 0.6907, 0.7715, 0.6907, 0.7715, 0.663, 0.7829, 0.663, 0.7829, 0.6446, 0.7715, 0.6446, 0.7715, 0.6381, 0.7829, 0.6381, 0.7829, 0.7233, 0.7715, 0.7233, 0.7715, 0.7233, 0.7715, 0.6907, 0.7829, 0.6907, 0.7829, 0.7559, 0.7715, 0.7559, 0.7715, 0.7233, 0.7829, 0.7233, 0.7829, 0.8029, 0.7601, 0.8029, 0.7601, 0.8029, 0.7829, 0.8029, 0.7829, 0.6446, 0.7715, 0.6446, 0.7715, 0.663, 0.7829, 0.663, 0.7829, 0.663, 0.7715, 0.663, 0.7715, 0.6446, 0.7829, 0.6446, 0.7829, 0.7836, 0.7601, 0.7836, 0.7601, 0.8029, 0.7829, 0.8029, 0.7601, 0.7836, 0.7601, 0.7559, 0.7715, 0.7559, 0.7386, 0.487, 0.8326, 0.4683, 0.9122, 0.4151, 0.9654, 0.3354, 1.009, 0.2415, 0.9841, 0.2415, 0.9654, 0.1475, 0.9122, 0.06789, 0.8326, 0.01468, 0.7386, -0.004009, 0.6447, 0.01468, 0.565, 0.06789, 0.5118, 0.1475, 0.4931, 0.2415, 0.4686, 0.2415, 0.5118, 0.3354, 0.565, 0.4151, 0.6447, 0.4683, 0.7829, 0.6381, 0.7715, 0.6381, 0.7715, 0.6446, 0.7829, 0.6446, 0.7829, 0.7233, 0.7829, 0.7527, 0.7999, 0.7527, 0.7999, 0.7233, 0.7829, 0.663, 0.7829, 0.6907, 0.7829, 0.6939, 0.7829, 0.6691, 0.7829, 0.6381, 0.7829, 0.6446, 0.7829, 0.6524, 0.7829, 0.6466, 0.7829, 0.663, 0.7829, 0.6446, 0.7829, 0.6524, 0.7829, 0.6691, 0.7829, 0.7233, 0.7829, 0.6907, 0.7829, 0.6939, 0.7829, 0.7233, 0.7829, 0.8029, 0.7829, 0.8029, 0.7829, 0.8, 0.7829, 0.7942, 0.7829, 0.7836, 0.7829, 0.7559, 0.7829, 0.7527, 0.7829, 0.7776, 0.7829, 0.7233, 0.7829, 0.7559, 0.7829, 0.7527, 0.7829, 0.7233, 0.7829, 0.7559, 0.7829, 0.7836, 0.7829, 0.7776, 0.7829, 0.7527, 0.7829, 0.6907, 0.7829, 0.7233, 0.7829, 0.7233, 0.7829, 0.6939, 0.7829, 0.6446, 0.7829, 0.663, 0.7829, 0.6691, 0.7829, 0.6524, 0.7829, 0.6446, 0.7829, 0.6381, 0.7829, 0.6466, 0.7829, 0.6524, 0.7829, 0.6907, 0.7829, 0.663, 0.7829, 0.6691, 0.7829, 0.6939, 0.7829, 0.8029, 0.7829, 0.8029, 0.7829, 0.7942, 0.7829, 0.8, 0.7829, 0.7559, 0.7829, 0.7233, 0.7829, 0.7233, 0.7829, 0.7527, 0.7829, 0.7836, 0.7829, 0.8029, 0.7829, 0.7942, 0.7829, 0.7776, 0.7386, 0.4624, 0.8232, 0.4456, 0.8949, 0.3977, 0.9428, 0.326, 0.9596, 0.2415, 0.9428, 0.1569, 0.8949, 0.08525, 0.8232, 0.03736, 0.7386, 0.02054, 0.6541, 0.03736, 0.5824, 0.08525, 0.5345, 0.1569, 0.5177, 0.2415, 0.5345, 0.326, 0.5824, 0.3977, 0.6541, 0.4456, 0.7829, 0.6691, 0.7829, 0.6939, 0.7999, 0.6939, 0.7999, 0.6691, 0.7829, 0.7233, 0.7829, 0.6939, 0.7999, 0.6939, 0.7999, 0.7233, 0.7829, 0.6939, 0.7829, 0.7233, 0.7999, 0.7233, 0.7999, 0.6939, 0.7829, 0.6939, 0.7829, 0.6691, 0.7999, 0.6691, 0.7999, 0.6939, 0.7829, 0.7527, 0.7829, 0.7776, 0.7999, 0.7776, 0.7999, 0.7527, 0.7829, 0.6691, 0.7829, 0.6524, 0.7999, 0.6524, 0.7999, 0.6691, 0.7829, 0.7776, 0.7829, 0.7942, 0.7999, 0.7942, 0.7999, 0.7776, 0.7829, 0.6524, 0.7829, 0.6466, 0.7999, 0.6466, 0.7999, 0.6524, 0.7829, 0.7942, 0.7829, 0.7776, 0.7999, 0.7776, 0.7999, 0.7942, 0.7829, 0.7942, 0.7829, 0.8, 0.7999, 0.8, 0.7999, 0.7942, 0.7829, 0.6466, 0.7829, 0.6524, 0.7999, 0.6524, 0.7999, 0.6466, 0.7829, 0.7776, 0.7829, 0.7527, 0.7999, 0.7527, 0.7999, 0.7776, 0.7829, 0.8, 0.7829, 0.7942, 0.7999, 0.7942, 0.7999, 0.8, 0.7829, 0.6524, 0.7829, 0.6691, 0.7999, 0.6691, 0.7999, 0.6524, 0.7829, 0.7527, 0.7829, 0.7233, 0.7999, 0.7233, 0.7999, 0.7527, 0.7829, 0.6907, 0.7715, 0.6907, 0.7715, 0.7233, 0.7715, 0.7233, 0.7829, 0.7233, 0.5897, 0.6907, 0.5897, 0.7233, 0.601, 0.7233, 0.601, 0.7233, 0.601, 0.6907, 0.5897, 0.7233, 0.5897, 0.6907, 0.601, 0.6907, 0.601, 0.7233, 0.601, 0.7233, 0.5897, 0.7836, 0.5897, 0.7559, 0.601, 0.7559, 0.6124, 0.7836, 0.7386, 0.487, 0.6729, 0.4683, 0.6171, 0.4151, 0.5799, 0.3354, 0.5668, 0.2415, 0.5799, 0.1475, 0.6171, 0.06789, 0.6729, 0.01468, 0.7386, -0.00401, 0.8044, 0.01468, 0.8601, 0.06789, 0.8974, 0.1475, 0.9105, 0.2415, 0.8974, 0.3354, 0.8601, 0.4151, 0.8044, 0.4683, 0.459, 0.8085, 0.459, 0.8021, 0.4306, 0.8021, 0.4306, 0.8085, 0.459, 0.7559, 0.459, 0.7836, 0.4306, 0.7836, 0.4306, 0.7559, 0.459, 0.6381, 0.459, 0.6446, 0.4306, 0.6446, 0.4306, 0.6381, 0.459, 0.663, 0.459, 0.6446, 0.4306, 0.6446, 0.4306, 0.663, 0.459, 0.663, 0.459, 0.6907, 0.4306, 0.6907, 0.4306, 0.663, 0.459, 0.6446, 0.459, 0.6381, 0.4306, 0.6381, 0.4306, 0.6446, 0.459, 0.7233, 0.459, 0.7559, 0.4306, 0.7559, 0.4306, 0.7233, 0.459, 0.8021, 0.459, 0.7836, 0.4306, 0.7836, 0.4306, 0.8021, 0.459, 0.7559, 0.459, 0.7233, 0.4306, 0.7233, 0.4306, 0.7559, 0.459, 0.8021, 0.459, 0.8085, 0.4306, 0.8085, 0.4306, 0.8021, 0.459, 0.6907, 0.459, 0.7233, 0.4306, 0.7233, 0.4306, 0.6907, 0.459, 0.6907, 0.459, 0.663, 0.4306, 0.663, 0.4306, 0.6907, 0.459, 0.6446, 0.459, 0.663, 0.4306, 0.663, 0.4306, 0.6446, 0.459, 0.7836, 0.459, 0.8021, 0.4306, 0.8021, 0.4306, 0.7836, 0.459, 0.7836, 0.459, 0.7559, 0.4306, 0.7559, 0.4306, 0.7836])
me_cylinder_007.use_remesh_preserve_volume = False
me_cylinder_007.use_remesh_preserve_attributes = False
me_cylinder_007.use_mirror_vertex_groups = False
me_cylinder_007.update()
me_cylinder_005 = bpy.data.meshes.new('Cylinder.005')
me_cylinder_005.from_pydata([(0.0, 1.0, 1.5), (0.0, -1.0, 1.5), (0.574, 1.0, 1.371), (0.574, -1.0, 1.371), (1.061, 1.0, 1.002), (1.061, -1.0, 1.002), (1.386, 1.0, 0.4506), (1.386, -1.0, 0.4506), (1.5, 1.0, -0.2), (1.5, -1.0, -0.2), (1.386, 1.0, -0.8506), (1.386, -1.0, -0.8506), (1.061, 1.0, -1.402), (1.061, -1.0, -1.402), (0.574, 1.0, -1.771), (0.574, -1.0, -1.771), (-4.888e-07, 1.0, -1.9), (-4.888e-07, -1.0, -1.9), (-0.574, 1.0, -1.771), (-0.574, -1.0, -1.771), (-1.061, 1.0, -1.402), (-1.061, -1.0, -1.402), (-1.386, 1.0, -0.8506), (-1.386, -1.0, -0.8506), (-1.5, 1.0, -0.2), (-1.5, -1.0, -0.2), (-1.386, 1.0, 0.4506), (-1.386, -1.0, 0.4506), (-1.061, 1.0, 1.002), (-1.061, -1.0, 1.002), (-0.574, 1.0, 1.371), (-0.574, -1.0, 1.371)], [], [(0, 2, 4, 6, 8, 10, 12, 14, 16, 18, 20, 22, 24, 26, 28, 30), (22, 23, 25, 24), (6, 7, 9, 8), (2, 3, 5, 4), (20, 21, 23, 22), (10, 11, 13, 12), (14, 15, 17, 16), (1, 31, 29, 27, 25, 23, 21, 19, 17, 15, 13, 11, 9, 7, 5, 3), (8, 9, 11, 10), (24, 25, 27, 26), (4, 5, 7, 6), (0, 1, 3, 2), (18, 19, 21, 20), (12, 13, 15, 14), (28, 29, 31, 30), (30, 31, 1, 0), (26, 27, 29, 28), (16, 17, 19, 18)])
me_cylinder_005.use_remesh_preserve_volume = False
me_cylinder_005.use_remesh_preserve_attributes = False
me_cylinder_005.use_mirror_vertex_groups = False
me_cylinder_005.update()
me_cylinder_003 = bpy.data.meshes.new('Cylinder.003')
me_cylinder_003.from_pydata([(0.0, 4.3, 0.7), (0.0, 1.7, 0.7), (0.7654, 4.3, 0.5478), (0.7654, 1.7, 0.5478), (1.414, 4.3, 0.1142), (1.414, 1.7, 0.1142), (1.848, 4.3, -0.5346), (1.848, 1.7, -0.5346), (2.0, 4.3, -1.3), (2.0, 1.7, -1.3), (1.848, 4.3, -2.065), (1.848, 1.7, -2.065), (1.414, 4.3, -2.714), (1.414, 1.7, -2.714), (0.7654, 4.3, -3.148), (0.7654, 1.7, -3.148), (-6.517e-07, 4.3, -3.3), (-6.517e-07, 1.7, -3.3), (-0.7654, 4.3, -3.148), (-0.7654, 1.7, -3.148), (-1.414, 4.3, -2.714), (-1.414, 1.7, -2.714), (-1.848, 4.3, -2.065), (-1.848, 1.7, -2.065), (-2.0, 4.3, -1.3), (-2.0, 1.7, -1.3), (-1.848, 4.3, -0.5346), (-1.848, 1.7, -0.5346), (-1.414, 4.3, 0.1142), (-1.414, 1.7, 0.1142), (-0.7654, 4.3, 0.5478), (-0.7654, 1.7, 0.5478), (-5.96e-09, 4.3, 0.8), (0.8036, 4.3, 0.6401), (1.485, 4.3, 0.1849), (1.94, 4.3, -0.4964), (2.1, 4.3, -1.3), (1.94, 4.3, -2.104), (1.485, 4.3, -2.785), (0.8036, 4.3, -3.24), (-6.902e-07, 4.3, -3.4), (-0.8036, 4.3, -3.24), (-1.485, 4.3, -2.785), (-1.94, 4.3, -2.104), (-2.1, 4.3, -1.3), (-1.94, 4.3, -0.4964), (-1.485, 4.3, 0.1849), (-0.8036, 4.3, 0.6401), (-5.96e-09, 4.5, 0.8), (0.8036, 4.5, 0.6401), (1.485, 4.5, 0.1849), (1.94, 4.5, -0.4964), (2.1, 4.5, -1.3), (1.94, 4.5, -2.104), (1.485, 4.5, -2.785), (0.8036, 4.5, -3.24), (-6.902e-07, 4.5, -3.4), (-0.8036, 4.5, -3.24), (-1.485, 4.5, -2.785), (-1.94, 4.5, -2.104), (-2.1, 4.5, -1.3), (-1.94, 4.5, -0.4964), (-1.485, 4.5, 0.1849), (-0.8036, 4.5, 0.6401), (-5.96e-09, 1.7, 0.8), (0.8036, 1.7, 0.6401), (1.485, 1.7, 0.1849), (1.94, 1.7, -0.4964), (2.1, 1.7, -1.3), (1.94, 1.7, -2.104), (1.485, 1.7, -2.785), (0.8036, 1.7, -3.24), (-6.902e-07, 1.7, -3.4), (-0.8036, 1.7, -3.24), (-1.485, 1.7, -2.785), (-1.94, 1.7, -2.104), (-2.1, 1.7, -1.3), (-1.94, 1.7, -0.4964), (-1.485, 1.7, 0.1849), (-0.8036, 1.7, 0.6401), (-5.96e-09, 1.5, 0.8), (0.8036, 1.5, 0.6401), (1.485, 1.5, 0.1849), (1.94, 1.5, -0.4964), (2.1, 1.5, -1.3), (1.94, 1.5, -2.104), (1.485, 1.5, -2.785), (0.8036, 1.5, -3.24), (-6.902e-07, 1.5, -3.4), (-0.8036, 1.5, -3.24), (-1.485, 1.5, -2.785), (-1.94, 1.5, -2.104), (-2.1, 1.5, -1.3), (-1.94, 1.5, -0.4964), (-1.485, 1.5, 0.1849), (-0.8036, 1.5, 0.6401)], [], [(16, 18, 41, 40), (22, 23, 25, 24), (6, 7, 9, 8), (2, 3, 5, 4), (20, 21, 23, 22), (10, 11, 13, 12), (14, 15, 17, 16), (3, 1, 64, 65), (8, 9, 11, 10), (24, 25, 27, 26), (4, 5, 7, 6), (0, 1, 3, 2), (18, 19, 21, 20), (12, 13, 15, 14), (28, 29, 31, 30), (30, 31, 1, 0), (26, 27, 29, 28), (16, 17, 19, 18), (42, 43, 59, 58), (12, 14, 39, 38), (8, 10, 37, 36), (30, 0, 32, 47), (4, 6, 35, 34), (24, 26, 45, 44), (26, 28, 46, 45), (22, 24, 44, 43), (18, 20, 42, 41), (14, 16, 40, 39), (10, 12, 38, 37), (0, 2, 33, 32), (6, 8, 36, 35), (28, 30, 47, 46), (2, 4, 34, 33), (20, 22, 43, 42), (48, 49, 50, 51, 52, 53, 54, 55, 56, 57, 58, 59, 60, 61, 62, 63), (36, 37, 53, 52), (43, 44, 60, 59), (37, 38, 54, 53), (45, 46, 62, 61), (38, 39, 55, 54), (46, 47, 63, 62), (39, 40, 56, 55), (33, 34, 50, 49), (47, 32, 48, 63), (40, 41, 57, 56), (34, 35, 51, 50), (32, 33, 49, 48), (41, 42, 58, 57), (35, 36, 52, 51), (44, 45, 61, 60), (73, 72, 88, 89), (11, 9, 68, 69), (23, 21, 74, 75), (15, 13, 70, 71), (5, 3, 65, 66), (29, 27, 77, 78), (25, 23, 75, 76), (1, 31, 79, 64), (7, 5, 66, 67), (17, 15, 71, 72), (21, 19, 73, 74), (13, 11, 69, 70), (19, 17, 72, 73), (9, 7, 67, 68), (31, 29, 78, 79), (27, 25, 76, 77), (80, 95, 94, 93, 92, 91, 90, 89, 88, 87, 86, 85, 84, 83, 82, 81), (75, 74, 90, 91), (68, 67, 83, 84), (65, 64, 80, 81), (72, 71, 87, 88), (76, 75, 91, 92), (78, 77, 93, 94), (77, 76, 92, 93), (66, 65, 81, 82), (69, 68, 84, 85), (70, 69, 85, 86), (79, 78, 94, 95), (71, 70, 86, 87), (64, 79, 95, 80), (74, 73, 89, 90), (67, 66, 82, 83)])
me_cylinder_003.polygons.foreach_set('use_smooth', [True] * 82)
_k = set([(48, 49), (48, 63), (49, 50), (50, 51), (51, 52), (52, 53), (53, 54), (54, 55), (55, 56), (56, 57), (57, 58), (58, 59), (59, 60), (60, 61), (61, 62), (62, 63), (80, 81), (80, 95), (81, 82), (82, 83), (83, 84), (84, 85), (85, 86), (86, 87), (87, 88), (88, 89), (89, 90), (90, 91), (91, 92), (92, 93), (93, 94), (94, 95)])
me_cylinder_003.attributes.new('sharp_edge', 'BOOLEAN', 'EDGE').data.foreach_set('value', [ (min(e.vertices), max(e.vertices)) in _k for e in me_cylinder_003.edges])
_uv = me_cylinder_003.uv_layers.new(name='UVMap')
_uv.uv.foreach_set('vector', [0.3075, 0.9837, 0.3075, 0.9531, 0.3286, 0.9534, 0.3286, 0.9848, 0.3075, 0.8919, 0.08242, 0.8942, 0.08242, 0.8632, 0.3075, 0.861, 0.3075, 0.6439, 0.08242, 0.6461, 0.08242, 0.6151, 0.3075, 0.6129, 0.3075, 0.706, 0.08242, 0.7081, 0.08242, 0.6771, 0.3075, 0.6749, 0.3075, 0.9227, 0.08242, 0.925, 0.08242, 0.8942, 0.3075, 0.8919, 0.3075, 0.5819, 0.08242, 0.5842, 0.08242, 0.5534, 0.3075, 0.5511, 0.3075, 0.5205, 0.08242, 0.523, 0.08242, 0.4924, 0.3075, 0.4903, 0.08242, 0.7081, 0.08242, 0.7391, 0.06127, 0.7391, 0.06127, 0.7081, 0.3075, 0.6129, 0.08242, 0.6151, 0.08242, 0.5842, 0.3075, 0.5819, 0.3075, 0.861, 0.08242, 0.8632, 0.08242, 0.8322, 0.3075, 0.8301, 0.3075, 0.6749, 0.08242, 0.6771, 0.08242, 0.6461, 0.3075, 0.6439, 0.3075, 0.737, 0.08242, 0.7391, 0.08242, 0.7081, 0.3075, 0.706, 0.3075, 0.9531, 0.08242, 0.9556, 0.08242, 0.925, 0.3075, 0.9227, 0.3075, 0.5511, 0.08242, 0.5534, 0.08242, 0.523, 0.3075, 0.5205, 0.3075, 0.7991, 0.08242, 0.8012, 0.08242, 0.7702, 0.3075, 0.768, 0.3075, 0.768, 0.08242, 0.7702, 0.08242, 0.7391, 0.3075, 0.737, 0.3075, 0.8301, 0.08242, 0.8322, 0.08242, 0.8012, 0.3075, 0.7991, 0.3075, 0.9837, 0.08242, 0.9857, 0.08242, 0.9556, 0.3075, 0.9531, 0.3286, 0.9228, 0.3286, 0.892, 0.3682, 0.892, 0.3682, 0.9229, 0.3075, 0.5511, 0.3075, 0.5205, 0.3286, 0.5202, 0.3286, 0.551, 0.3075, 0.6129, 0.3075, 0.5819, 0.3286, 0.5819, 0.3286, 0.6129, 0.3075, 0.768, 0.3075, 0.737, 0.3286, 0.737, 0.3286, 0.7681, 0.3075, 0.6749, 0.3075, 0.6439, 0.3286, 0.6439, 0.3286, 0.675, 0.3075, 0.861, 0.3075, 0.8301, 0.3286, 0.8301, 0.3286, 0.8611, 0.3075, 0.8301, 0.3075, 0.7991, 0.3286, 0.7991, 0.3286, 0.8301, 0.3075, 0.8919, 0.3075, 0.861, 0.3286, 0.8611, 0.3286, 0.892, 0.3075, 0.9531, 0.3075, 0.9227, 0.3286, 0.9228, 0.3286, 0.9534, 0.3075, 0.5205, 0.3075, 0.4903, 0.3286, 0.489, 0.3286, 0.5202, 0.3075, 0.5819, 0.3075, 0.5511, 0.3286, 0.551, 0.3286, 0.5819, 0.3075, 0.737, 0.3075, 0.706, 0.3286, 0.706, 0.3286, 0.737, 0.3075, 0.6439, 0.3075, 0.6129, 0.3286, 0.6129, 0.3286, 0.6439, 0.3075, 0.7991, 0.3075, 0.768, 0.3286, 0.7681, 0.3286, 0.7991, 0.3075, 0.706, 0.3075, 0.6749, 0.3286, 0.675, 0.3286, 0.706, 0.3075, 0.9227, 0.3075, 0.8919, 0.3286, 0.892, 0.3286, 0.9228, 0.4392, 0.5258, 0.4696, 0.5132, 0.5025, 0.5132, 0.533, 0.5258, 0.5562, 0.5491, 0.5688, 0.5795, 0.5688, 0.6124, 0.5562, 0.6429, 0.533, 0.6661, 0.5025, 0.6787, 0.4696, 0.6787, 0.4392, 0.6661, 0.4159, 0.6429, 0.4033, 0.6124, 0.4033, 0.5795, 0.4159, 0.5491, 0.3286, 0.6129, 0.3286, 0.5819, 0.3682, 0.5818, 0.3682, 0.6128, 0.3286, 0.892, 0.3286, 0.8611, 0.3682, 0.861, 0.3682, 0.892, 0.3286, 0.5819, 0.3286, 0.551, 0.3682, 0.5508, 0.3682, 0.5818, 0.3286, 0.8301, 0.3286, 0.7991, 0.3682, 0.799, 0.3682, 0.83, 0.3286, 0.551, 0.3286, 0.5202, 0.3682, 0.5195, 0.3682, 0.5508, 0.3286, 0.7991, 0.3286, 0.7681, 0.3682, 0.768, 0.3682, 0.799, 0.3286, 0.5202, 0.3286, 0.489, 0.3682, 0.4881, 0.3682, 0.5195, 0.3286, 0.706, 0.3286, 0.675, 0.3682, 0.6749, 0.3682, 0.7059, 0.3286, 0.7681, 0.3286, 0.737, 0.3682, 0.737, 0.3682, 0.768, 0.3286, 0.9848, 0.3286, 0.9534, 0.3682, 0.9539, 0.3682, 0.9856, 0.3286, 0.675, 0.3286, 0.6439, 0.3682, 0.6439, 0.3682, 0.6749, 0.3286, 0.737, 0.3286, 0.706, 0.3682, 0.7059, 0.3682, 0.737, 0.3286, 0.9534, 0.3286, 0.9228, 0.3682, 0.9229, 0.3682, 0.9539, 0.3286, 0.6439, 0.3286, 0.6129, 0.3682, 0.6128, 0.3682, 0.6439, 0.3286, 0.8611, 0.3286, 0.8301, 0.3682, 0.83, 0.3682, 0.861, 0.06127, 0.9559, 0.06127, 0.9871, 0.02171, 0.988, 0.02171, 0.9566, 0.08242, 0.5842, 0.08242, 0.6151, 0.06127, 0.615, 0.06127, 0.5841, 0.08242, 0.8942, 0.08242, 0.925, 0.06127, 0.9251, 0.06127, 0.8942, 0.08242, 0.523, 0.08242, 0.5534, 0.06127, 0.5533, 0.06127, 0.5227, 0.08242, 0.6771, 0.08242, 0.7081, 0.06127, 0.7081, 0.06127, 0.677, 0.08242, 0.8012, 0.08242, 0.8322, 0.06127, 0.8322, 0.06127, 0.8012, 0.08242, 0.8632, 0.08242, 0.8942, 0.06127, 0.8942, 0.06127, 0.8632, 0.08242, 0.7391, 0.08242, 0.7702, 0.06127, 0.7701, 0.06127, 0.7391, 0.08242, 0.6461, 0.08242, 0.6771, 0.06127, 0.677, 0.06127, 0.646, 0.08242, 0.4924, 0.08242, 0.523, 0.06127, 0.5227, 0.06127, 0.4913, 0.08242, 0.925, 0.08242, 0.9556, 0.06127, 0.9559, 0.06127, 0.9251, 0.08242, 0.5534, 0.08242, 0.5842, 0.06127, 0.5841, 0.06127, 0.5533, 0.08242, 0.9556, 0.08242, 0.9857, 0.06127, 0.9871, 0.06127, 0.9559, 0.08242, 0.6151, 0.08242, 0.6461, 0.06127, 0.646, 0.06127, 0.615, 0.08242, 0.7702, 0.08242, 0.8012, 0.06127, 0.8012, 0.06127, 0.7701, 0.08242, 0.8322, 0.08242, 0.8632, 0.06127, 0.8632, 0.06127, 0.8322, 0.533, 0.5262, 0.5025, 0.5136, 0.4696, 0.5136, 0.4392, 0.5262, 0.4159, 0.5495, 0.4033, 0.5799, 0.4033, 0.6128, 0.4159, 0.6432, 0.4392, 0.6665, 0.4696, 0.6791, 0.5025, 0.6791, 0.533, 0.6665, 0.5562, 0.6432, 0.5688, 0.6128, 0.5688, 0.5799, 0.5562, 0.5495, 0.06127, 0.8942, 0.06127, 0.9251, 0.02171, 0.9253, 0.02171, 0.8943, 0.06127, 0.615, 0.06127, 0.646, 0.02171, 0.6461, 0.02171, 0.6151, 0.06127, 0.7081, 0.06127, 0.7391, 0.02171, 0.7392, 0.02171, 0.7081, 0.06127, 0.4913, 0.06127, 0.5227, 0.02171, 0.5222, 0.02171, 0.4904, 0.06127, 0.8632, 0.06127, 0.8942, 0.02171, 0.8943, 0.02171, 0.8633, 0.06127, 0.8012, 0.06127, 0.8322, 0.02171, 0.8323, 0.02171, 0.8012, 0.06127, 0.8322, 0.06127, 0.8632, 0.02171, 0.8633, 0.02171, 0.8323, 0.06127, 0.677, 0.06127, 0.7081, 0.02171, 0.7081, 0.02171, 0.6771, 0.06127, 0.5841, 0.06127, 0.615, 0.02171, 0.6151, 0.02171, 0.5841, 0.06127, 0.5533, 0.06127, 0.5841, 0.02171, 0.5841, 0.02171, 0.5532, 0.06127, 0.7701, 0.06127, 0.8012, 0.02171, 0.8012, 0.02171, 0.7702, 0.06127, 0.5227, 0.06127, 0.5533, 0.02171, 0.5532, 0.02171, 0.5222, 0.06127, 0.7391, 0.06127, 0.7701, 0.02171, 0.7702, 0.02171, 0.7392, 0.06127, 0.9251, 0.06127, 0.9559, 0.02171, 0.9566, 0.02171, 0.9253, 0.06127, 0.646, 0.06127, 0.677, 0.02171, 0.6771, 0.02171, 0.6461])
me_cylinder_003.use_remesh_preserve_volume = False
me_cylinder_003.use_remesh_preserve_attributes = False
me_cylinder_003.use_mirror_vertex_groups = False
me_cylinder_003.update()
me_cylinder_002 = bpy.data.meshes.new('Cylinder.002')
me_cylinder_002.from_pydata([(0.0, 7.1, 1.0), (0.0, 6.5, 1.0), (0.3827, 7.1, 0.9239), (0.3827, 6.5, 0.9239), (0.7071, 7.1, 0.7071), (0.7071, 6.5, 0.7071), (0.9239, 7.1, 0.3827), (0.9239, 6.5, 0.3827), (1.0, 7.1, 7.153e-07), (1.0, 6.5, -5.643e-07), (0.9239, 7.1, -0.3827), (0.9239, 6.5, -0.3827), (0.7071, 7.1, -0.7071), (0.7071, 6.5, -0.7071), (0.3827, 7.1, -0.9239), (0.3827, 6.5, -0.9239), (-3.258e-07, 7.1, -1.0), (-3.258e-07, 6.5, -1.0), (-0.3827, 7.1, -0.9239), (-0.3827, 6.5, -0.9239), (-0.7071, 7.1, -0.7071), (-0.7071, 6.5, -0.7071), (-0.9239, 7.1, -0.3827), (-0.9239, 6.5, -0.3827), (-1.0, 7.1, 1.605e-06), (-1.0, 6.5, 3.258e-07), (-0.9239, 7.1, 0.3827), (-0.9239, 6.5, 0.3827), (-0.7071, 7.1, 0.7071), (-0.7071, 6.5, 0.7071), (-0.3827, 7.1, 0.9239), (-0.3827, 6.5, 0.9239), (1.788e-08, 7.5, 0.7), (0.2679, 7.5, 0.6467), (0.495, 7.5, 0.495), (0.6467, 7.5, 0.2679), (0.7, 7.5, 1.401e-06), (0.6467, 7.5, -0.2679), (0.495, 7.5, -0.495), (0.2679, 7.5, -0.6467), (-2.102e-07, 7.5, -0.7), (-0.2679, 7.5, -0.6467), (-0.495, 7.5, -0.495), (-0.6467, 7.5, -0.2679), (-0.7, 7.5, 2.024e-06), (-0.6467, 7.5, 0.2679), (-0.495, 7.5, 0.495), (-0.2679, 7.5, 0.6467), (1.788e-08, 1.0, 0.7), (0.2679, 1.0, 0.6467), (0.495, 1.0, 0.495), (0.6467, 1.0, 0.2679), (0.7, 1.0, -1.183e-06), (0.6467, 1.0, -0.2679), (0.495, 1.0, -0.495), (0.2679, 1.0, -0.6467), (-2.102e-07, 1.0, -0.7), (-0.2679, 1.0, -0.6467), (-0.495, 1.0, -0.495), (-0.6467, 1.0, -0.2679), (-0.7, 1.0, -5.602e-07), (-0.6467, 1.0, 0.2679), (-0.495, 1.0, 0.495), (-0.2679, 1.0, 0.6467), (-1.49e-08, 6.0, 1.25), (0.4784, 6.0, 1.155), (0.8839, 6.0, 0.8839), (1.155, 6.0, 0.4784), (1.25, 6.0, -8.489e-07), (1.155, 6.0, -0.4784), (0.8839, 6.0, -0.8839), (0.4784, 6.0, -1.155), (-4.222e-07, 6.0, -1.25), (-0.4784, 6.0, -1.155), (-0.8839, 6.0, -0.8839), (-1.155, 6.0, -0.4784), (-1.25, 6.0, 2.637e-07), (-1.155, 6.0, 0.4784), (-0.8839, 6.0, 0.8839), (-0.4784, 6.0, 1.155), (-1.49e-08, 1.0, 1.25), (0.4784, 1.0, 1.155), (0.8839, 1.0, 0.8839), (1.155, 1.0, 0.4784), (1.25, 1.0, -9.861e-07), (1.155, 1.0, -0.4784), (0.8839, 1.0, -0.8839), (0.4784, 1.0, -1.155), (-4.222e-07, 1.0, -1.25), (-0.4784, 1.0, -1.155), (-0.8839, 1.0, -0.8839), (-1.155, 1.0, -0.4784), (-1.25, 1.0, 1.266e-07), (-1.155, 1.0, 0.4784), (-0.8839, 1.0, 0.8839), (-0.4784, 1.0, 1.155)], [], [(12, 14, 39, 38), (22, 23, 25, 24), (6, 7, 9, 8), (2, 3, 5, 4), (20, 21, 23, 22), (10, 11, 13, 12), (14, 15, 17, 16), (3, 1, 64, 65), (8, 9, 11, 10), (24, 25, 27, 26), (4, 5, 7, 6), (0, 1, 3, 2), (18, 19, 21, 20), (12, 13, 15, 14), (28, 29, 31, 30), (30, 31, 1, 0), (26, 27, 29, 28), (16, 17, 19, 18), (36, 37, 53, 52), (8, 10, 37, 36), (30, 0, 32, 47), (4, 6, 35, 34), (24, 26, 45, 44), (26, 28, 46, 45), (22, 24, 44, 43), (18, 20, 42, 41), (14, 16, 40, 39), (10, 12, 38, 37), (0, 2, 33, 32), (6, 8, 36, 35), (28, 30, 47, 46), (2, 4, 34, 33), (20, 22, 43, 42), (16, 18, 41, 40), (43, 44, 60, 59), (37, 38, 54, 53), (45, 46, 62, 61), (38, 39, 55, 54), (46, 47, 63, 62), (39, 40, 56, 55), (33, 34, 50, 49), (47, 32, 48, 63), (40, 41, 57, 56), (34, 35, 51, 50), (32, 33, 49, 48), (41, 42, 58, 57), (35, 36, 52, 51), (44, 45, 61, 60), (42, 43, 59, 58), (73, 72, 88, 89), (11, 9, 68, 69), (23, 21, 74, 75), (15, 13, 70, 71), (5, 3, 65, 66), (29, 27, 77, 78), (25, 23, 75, 76), (1, 31, 79, 64), (7, 5, 66, 67), (17, 15, 71, 72), (21, 19, 73, 74), (13, 11, 69, 70), (19, 17, 72, 73), (9, 7, 67, 68), (31, 29, 78, 79), (27, 25, 76, 77), (75, 74, 90, 91), (68, 67, 83, 84), (65, 64, 80, 81), (72, 71, 87, 88), (76, 75, 91, 92), (78, 77, 93, 94), (77, 76, 92, 93), (66, 65, 81, 82), (69, 68, 84, 85), (70, 69, 85, 86), (79, 78, 94, 95), (71, 70, 86, 87), (64, 79, 95, 80), (74, 73, 89, 90), (67, 66, 82, 83)])
me_cylinder_002.polygons.foreach_set('use_smooth', [True] * 80)
_k = set([(32, 33), (32, 47), (33, 34), (34, 35), (35, 36), (36, 37), (37, 38), (38, 39), (39, 40), (40, 41), (41, 42), (42, 43), (43, 44), (44, 45), (45, 46), (46, 47)])
me_cylinder_002.attributes.new('sharp_edge', 'BOOLEAN', 'EDGE').data.foreach_set('value', [ (min(e.vertices), max(e.vertices)) in _k for e in me_cylinder_002.edges])
_uv = me_cylinder_002.uv_layers.new(name='UV coord')
_uv.uv.foreach_set('vector', [0.2904, 0.1136, 0.2981, 0.09335, 0.326, 0.1066, 0.3198, 0.1239, 0.2915, 0.3362, 0.2579, 0.3453, 0.2529, 0.3225, 0.2862, 0.3153, 0.2779, 0.1732, 0.2461, 0.1695, 0.2488, 0.1478, 0.2806, 0.1535, 0.2755, 0.213, 0.2435, 0.2125, 0.2443, 0.191, 0.2761, 0.193, 0.2983, 0.3574, 0.2642, 0.3686, 0.2579, 0.3453, 0.2915, 0.3362, 0.2848, 0.1336, 0.2528, 0.126, 0.2581, 0.1037, 0.2904, 0.1136, 0.2981, 0.09335, 0.2648, 0.0811, 0.273, 0.05862, 0.3085, 0.07197, 0.2435, 0.2125, 0.2436, 0.2341, 0.2148, 0.2345, 0.2149, 0.2117, 0.2806, 0.1535, 0.2488, 0.1478, 0.2528, 0.126, 0.2848, 0.1336, 0.2862, 0.3153, 0.2529, 0.3225, 0.2489, 0.3001, 0.2822, 0.2946, 0.2761, 0.193, 0.2443, 0.191, 0.2461, 0.1695, 0.2779, 0.1732, 0.2758, 0.2331, 0.2436, 0.2341, 0.2435, 0.2125, 0.2755, 0.213, 0.3075, 0.3788, 0.2717, 0.3928, 0.2642, 0.3686, 0.2983, 0.3574, 0.2904, 0.1136, 0.2581, 0.1037, 0.2648, 0.0811, 0.2981, 0.09335, 0.2791, 0.274, 0.2468, 0.2778, 0.2446, 0.2559, 0.2772, 0.2535, 0.2772, 0.2535, 0.2446, 0.2559, 0.2436, 0.2341, 0.2758, 0.2331, 0.2822, 0.2946, 0.2489, 0.3001, 0.2468, 0.2778, 0.2791, 0.274, 0.3196, 0.4016, 0.281, 0.4176, 0.2717, 0.3928, 0.3075, 0.3788, 0.5253, 0.3178, 0.5253, 0.3409, 0.3482, 0.342, 0.3482, 0.3188, 0.2806, 0.1535, 0.2848, 0.1336, 0.3141, 0.1414, 0.3097, 0.159, 0.2772, 0.2535, 0.2758, 0.2331, 0.3066, 0.232, 0.3081, 0.2511, 0.2761, 0.193, 0.2779, 0.1732, 0.3065, 0.1766, 0.3057, 0.1946, 0.2862, 0.3153, 0.2822, 0.2946, 0.3134, 0.2893, 0.3173, 0.3082, 0.2822, 0.2946, 0.2791, 0.274, 0.3103, 0.2703, 0.3134, 0.2893, 0.2915, 0.3362, 0.2862, 0.3153, 0.3173, 0.3082, 0.3223, 0.3269, 0.3075, 0.3788, 0.2983, 0.3574, 0.3288, 0.345, 0.3372, 0.3625, 0.2981, 0.09335, 0.3085, 0.07197, 0.3348, 0.09114, 0.326, 0.1066, 0.2848, 0.1336, 0.2904, 0.1136, 0.3198, 0.1239, 0.3141, 0.1414, 0.2758, 0.2331, 0.2755, 0.213, 0.3058, 0.2131, 0.3066, 0.232, 0.2779, 0.1732, 0.2806, 0.1535, 0.3097, 0.159, 0.3065, 0.1766, 0.2791, 0.274, 0.2772, 0.2535, 0.3081, 0.2511, 0.3103, 0.2703, 0.2755, 0.213, 0.2761, 0.193, 0.3057, 0.1946, 0.3058, 0.2131, 0.2983, 0.3574, 0.2915, 0.3362, 0.3223, 0.3269, 0.3288, 0.345, 0.3196, 0.4016, 0.3075, 0.3788, 0.3372, 0.3625, 0.348, 0.379, 0.5253, 0.1095, 0.5253, 0.1326, 0.3482, 0.1337, 0.3482, 0.1105, 0.5253, 0.3409, 0.5253, 0.364, 0.3482, 0.3651, 0.3482, 0.342, 0.5253, 0.1557, 0.5253, 0.1789, 0.3482, 0.1799, 0.3482, 0.1568, 0.5253, 0.364, 0.5253, 0.3872, 0.3482, 0.3882, 0.3482, 0.3651, 0.5253, 0.1789, 0.5253, 0.202, 0.3482, 0.2031, 0.3482, 0.1799, 0.5253, 0.3872, 0.5253, 0.4103, 0.3482, 0.4114, 0.3482, 0.3882, 0.5253, 0.2483, 0.5253, 0.2715, 0.3482, 0.2725, 0.3482, 0.2494, 0.5253, 0.202, 0.5253, 0.2252, 0.3482, 0.2262, 0.3482, 0.2031, 0.5253, 0.04003, 0.5253, 0.06317, 0.3482, 0.06422, 0.3482, 0.04108, 0.5253, 0.2715, 0.5253, 0.2946, 0.3482, 0.2957, 0.3482, 0.2725, 0.5253, 0.2252, 0.5253, 0.2483, 0.3482, 0.2494, 0.3482, 0.2262, 0.5253, 0.06317, 0.5253, 0.08632, 0.3482, 0.08737, 0.3482, 0.06422, 0.5253, 0.2946, 0.5253, 0.3178, 0.3482, 0.3188, 0.3482, 0.2957, 0.5253, 0.1326, 0.5253, 0.1557, 0.3482, 0.1568, 0.3482, 0.1337, 0.5253, 0.08632, 0.5253, 0.1095, 0.3482, 0.1105, 0.3482, 0.08737, 0.2381, 0.403, 0.2454, 0.4313, 0.04101, 0.4567, 0.03815, 0.4299, 0.2528, 0.126, 0.2488, 0.1478, 0.22, 0.1434, 0.2236, 0.12, 0.2579, 0.3453, 0.2642, 0.3686, 0.2321, 0.3767, 0.2271, 0.3517, 0.2648, 0.0811, 0.2581, 0.1037, 0.2283, 0.096, 0.2342, 0.07113, 0.2443, 0.191, 0.2435, 0.2125, 0.2149, 0.2117, 0.2157, 0.1891, 0.2468, 0.2778, 0.2489, 0.3001, 0.2198, 0.3039, 0.2171, 0.2805, 0.2529, 0.3225, 0.2579, 0.3453, 0.2271, 0.3517, 0.223, 0.3276, 0.2436, 0.2341, 0.2446, 0.2559, 0.2155, 0.2574, 0.2148, 0.2345, 0.2461, 0.1695, 0.2443, 0.191, 0.2157, 0.1891, 0.2174, 0.1663, 0.273, 0.05862, 0.2648, 0.0811, 0.2342, 0.07113, 0.2418, 0.04472, 0.2642, 0.3686, 0.2717, 0.3928, 0.2381, 0.403, 0.2321, 0.3767, 0.2581, 0.1037, 0.2528, 0.126, 0.2236, 0.12, 0.2283, 0.096, 0.2717, 0.3928, 0.281, 0.4176, 0.2454, 0.4313, 0.2381, 0.403, 0.2488, 0.1478, 0.2461, 0.1695, 0.2174, 0.1663, 0.22, 0.1434, 0.2446, 0.2559, 0.2468, 0.2778, 0.2171, 0.2805, 0.2155, 0.2574, 0.2489, 0.3001, 0.2529, 0.3225, 0.223, 0.3276, 0.2198, 0.3039, 0.2271, 0.3517, 0.2321, 0.3767, 0.0353, 0.4026, 0.03268, 0.3755, 0.22, 0.1434, 0.2174, 0.1663, 0.02701, 0.1602, 0.02854, 0.1333, 0.2149, 0.2117, 0.2148, 0.2345, 0.02545, 0.2408, 0.02545, 0.2139, 0.2418, 0.04472, 0.2342, 0.07113, 0.03567, 0.05244, 0.03867, 0.02538, 0.223, 0.3276, 0.2271, 0.3517, 0.03268, 0.3755, 0.03038, 0.3485, 0.2171, 0.2805, 0.2198, 0.3039, 0.02846, 0.3215, 0.02699, 0.2945, 0.2198, 0.3039, 0.223, 0.3276, 0.03038, 0.3485, 0.02846, 0.3215, 0.2157, 0.1891, 0.2149, 0.2117, 0.02545, 0.2139, 0.02598, 0.187, 0.2236, 0.12, 0.22, 0.1434, 0.02854, 0.1333, 0.03052, 0.1064, 0.2283, 0.096, 0.2236, 0.12, 0.03052, 0.1064, 0.03293, 0.07943, 0.2155, 0.2574, 0.2171, 0.2805, 0.02699, 0.2945, 0.02598, 0.2676, 0.2342, 0.07113, 0.2283, 0.096, 0.03293, 0.07943, 0.03567, 0.05244, 0.2148, 0.2345, 0.2155, 0.2574, 0.02598, 0.2676, 0.02545, 0.2408, 0.2321, 0.3767, 0.2381, 0.403, 0.03815, 0.4299, 0.0353, 0.4026, 0.2174, 0.1663, 0.2157, 0.1891, 0.02598, 0.187, 0.02701, 0.1602])
me_cylinder_002.use_remesh_preserve_volume = False
me_cylinder_002.use_remesh_preserve_attributes = False
me_cylinder_002.use_mirror_vertex_groups = False
me_cylinder_002.update()
me_cylinder_001 = bpy.data.meshes.new('Cylinder.001')
me_cylinder_001.from_pydata([(0.0, 1.0, -1.0), (0.0, 1.0, 1.0), (0.7071, 0.7071, -1.0), (0.7071, 0.7071, 1.0), (1.0, 7.55e-08, -1.0), (1.0, 7.55e-08, 1.0), (0.7071, -0.7071, -1.0), (0.7071, -0.7071, 1.0), (-3.258e-07, -1.0, -1.0), (-3.258e-07, -1.0, 1.0), (-0.7071, -0.7071, -1.0), (-0.7071, -0.7071, 1.0), (-1.0, 9.656e-07, -1.0), (-1.0, 9.656e-07, 1.0), (-0.7071, 0.7071, -1.0), (-0.7071, 0.7071, 1.0)], [], [(1, 15, 13, 11, 9, 7, 5, 3), (10, 11, 13, 12), (8, 9, 11, 10), (0, 2, 4, 6, 8, 10, 12, 14), (12, 13, 15, 14), (4, 5, 7, 6), (0, 1, 3, 2), (6, 7, 9, 8), (2, 3, 5, 4), (14, 15, 1, 0)])
me_cylinder_001.use_remesh_preserve_volume = False
me_cylinder_001.use_remesh_preserve_attributes = False
me_cylinder_001.use_mirror_vertex_groups = False
me_cylinder_001.update()
me_cylinder = bpy.data.meshes.new('Cylinder')
me_cylinder.from_pydata([(0.0, 1.0, -1.0), (0.0, 1.0, 1.0), (0.3827, 0.9239, -1.0), (0.3827, 0.9239, 1.0), (0.7071, 0.7071, -1.0), (0.7071, 0.7071, 1.0), (0.9239, 0.3827, -1.0), (0.9239, 0.3827, 1.0), (1.0, 7.55e-08, -1.0), (1.0, 7.55e-08, 1.0), (0.9239, -0.3827, -1.0), (0.9239, -0.3827, 1.0), (0.7071, -0.7071, -1.0), (0.7071, -0.7071, 1.0), (0.3827, -0.9239, -1.0), (0.3827, -0.9239, 1.0), (-3.258e-07, -1.0, -1.0), (-3.258e-07, -1.0, 1.0), (-0.3827, -0.9239, -1.0), (-0.3827, -0.9239, 1.0), (-0.7071, -0.7071, -1.0), (-0.7071, -0.7071, 1.0), (-0.9239, -0.3827, -1.0), (-0.9239, -0.3827, 1.0), (-1.0, 9.656e-07, -1.0), (-1.0, 9.656e-07, 1.0), (-0.9239, 0.3827, -1.0), (-0.9239, 0.3827, 1.0), (-0.7071, 0.7071, -1.0), (-0.7071, 0.7071, 1.0), (-0.3827, 0.9239, -1.0), (-0.3827, 0.9239, 1.0)], [], [(0, 2, 4, 6, 8, 10, 12, 14, 16, 18, 20, 22, 24, 26, 28, 30), (22, 23, 25, 24), (6, 7, 9, 8), (2, 3, 5, 4), (20, 21, 23, 22), (10, 11, 13, 12), (14, 15, 17, 16), (1, 31, 29, 27, 25, 23, 21, 19, 17, 15, 13, 11, 9, 7, 5, 3), (8, 9, 11, 10), (24, 25, 27, 26), (4, 5, 7, 6), (0, 1, 3, 2), (18, 19, 21, 20), (12, 13, 15, 14), (28, 29, 31, 30), (30, 31, 1, 0), (26, 27, 29, 28), (16, 17, 19, 18)])
me_cylinder.use_remesh_preserve_volume = False
me_cylinder.use_remesh_preserve_attributes = False
me_cylinder.use_mirror_vertex_groups = False
me_cylinder.update()
arm_weapon = bpy.data.armatures.new('Weapon')  # bones are not reproduced

# ---- objects
ob_cube_001 = bpy.data.objects.new('Cube.001', me_cube_001)
ob_cylinder_008 = bpy.data.objects.new('Cylinder.008', me_cylinder_010)
ob_cylinder_007 = bpy.data.objects.new('Cylinder.007', me_cylinder_008)
ob_cube = bpy.data.objects.new('Cube', me_cube)
ob_cylinder_004 = bpy.data.objects.new('Cylinder.004', me_cylinder_006)
ob_cylinder_006 = bpy.data.objects.new('Cylinder.006', me_cylinder_007)
ob_cylinder_005 = bpy.data.objects.new('Cylinder.005', me_cylinder_005)
ob_cylinder_003 = bpy.data.objects.new('Cylinder.003', me_cylinder_003)
ob_cylinder_002 = bpy.data.objects.new('Cylinder.002', me_cylinder_002)
ob_cylinder_001 = bpy.data.objects.new('Cylinder.001', me_cylinder_001)
ob_cylinder = bpy.data.objects.new('Cylinder', me_cylinder)
ob_armature_flak = bpy.data.objects.new('Armature_Flak', arm_weapon)

# ---- transforms, parenting, visibility, modifiers, constraints
ob_cube_001.location = (0.0, 0.0, 0.0)
ob_cube_001.lineart.crease_threshold = 0.0
ob_cylinder_008.location = (0.0, 0.0, 0.0)
ob_cylinder_008.lineart.crease_threshold = 0.0
ob_cylinder_007.location = (0.0, 0.0, 0.0)
ob_cylinder_007.lineart.crease_threshold = 0.0
ob_cube.location = (0.0, 0.0, 0.0)
ob_cube.lineart.crease_threshold = 0.0
ob_cylinder_004.location = (0.0, 0.0, 0.0)
ob_cylinder_004.lineart.crease_threshold = 0.0
ob_cylinder_006.location = (0.0, 0.0, 0.0)
ob_cylinder_006.lineart.crease_threshold = 0.0
ob_cylinder_005.location = (0.0, 3.0, 8.0)
ob_cylinder_005.lineart.crease_threshold = 0.0
ob_cylinder_003.location = (0.0, 0.0, 0.0)
ob_cylinder_003.lineart.crease_threshold = 0.0
ob_cylinder_002.location = (0.0, 0.0, 0.0)
ob_cylinder_002.lineart.crease_threshold = 0.0
ob_cylinder_001.location = (0.5445, 0.0, 8.0)
ob_cylinder_001.lineart.crease_threshold = 0.0
ob_cylinder.location = (0.5445, 3.087, 8.0)
ob_cylinder.lineart.crease_threshold = 0.0
ob_armature_flak.location = (0.0, 0.0, 0.0)
ob_armature_flak.lineart.crease_threshold = 0.0

# ---- collection membership
col_collection_1.objects.link(ob_cube_001)
col_collection_1.objects.link(ob_cylinder_008)
col_collection_1.objects.link(ob_cylinder_007)
col_collection_1.objects.link(ob_cube)
col_collection_1.objects.link(ob_cylinder_004)
col_collection_1.objects.link(ob_cylinder_006)
col_collection_1.objects.link(ob_cylinder_005)
col_collection_1.objects.link(ob_cylinder_003)
col_collection_1.objects.link(ob_cylinder_002)
col_collection_1.objects.link(ob_cylinder_001)
col_collection_1.objects.link(ob_cylinder)
col_collection_1.objects.link(ob_armature_flak)

# ---- scene / render settings (as saved in the file)
scene.frame_start = 1; scene.frame_end = 250; scene.frame_set(250)
scene.render.engine = 'BLENDER_EEVEE_NEXT'
scene.render.image_settings.compression = 90
scene.render.resolution_x = 240
scene.render.resolution_y = 240
scene.render.pixel_aspect_x = 100.0
scene.render.pixel_aspect_y = 100.0
scene.render.fps = 25
scene.render.dither_intensity = 0.0
scene.render.film_transparent = True
scene.render.use_compositing = False
scene.render.use_sequencer = False
scene.render.bake_margin = 2
scene.render.bake_bias = 0.0
scene.render.use_stamp_time = False
scene.render.use_stamp_date = False
scene.render.use_stamp_frame = False
scene.render.use_stamp_camera = False
scene.render.use_stamp_scene = False
scene.render.use_stamp_filename = False
scene.render.use_stamp_render_time = False
scene.render.stamp_font_size = 0
scene.cycles.use_denoising = False
scene.cycles.samples = 10
scene.cycles.sampling_pattern = 'TABULATED_SOBOL'
scene.cycles.light_sampling_threshold = 0.0
scene.cycles.use_adaptive_sampling = False
scene.cycles.use_light_tree = False
scene.cycles.blur_glossy = 0.0
scene.cycles.volume_bounces = 1
scene.cycles.pixel_filter_type = 'GAUSSIAN'
scene.cycles.sample_clamp_indirect = 0.0
scene.view_settings.view_transform = 'Raw'
bpy.context.view_layer.update()

# ---- added for rendering (the .blend has no active camera and no usable light): camera, sun
cam_auto = bpy.data.cameras.new('AutoCamera')
cam_auto.lens = 50.0
cam_auto.sensor_width = 36.0
cam_auto.clip_end = 1000.0
ob_auto_camera = bpy.data.objects.new('AutoCamera', cam_auto)
scene.collection.objects.link(ob_auto_camera)
ob_auto_camera.location = (18.7127, -22.4552, 18.0201)
ob_auto_camera.rotation_euler = (1.09748, -7.21219e-08, 0.694738)
scene.camera = ob_auto_camera
light_auto_sun = bpy.data.lights.new('AutoSun', 'SUN')
light_auto_sun.energy = 3.0
light_auto_sun.angle = 0.0523599
ob_auto_sun = bpy.data.objects.new('AutoSun', light_auto_sun)
scene.collection.objects.link(ob_auto_sun)
ob_auto_sun.rotation_euler = (0.872665, 0.174533, 0.523599)
bpy.context.view_layer.update()
